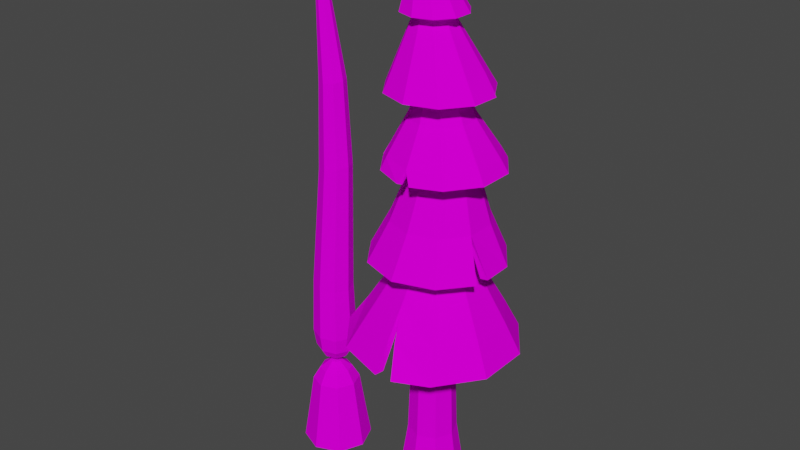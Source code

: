 # Source: Pine1.blend  (saved by Blender 3.2.14; exported with 4.5.12 LTS)
import bpy
from mathutils import Matrix  # noqa: F401  (used for matrix-valued properties, if any)

bpy.ops.wm.read_factory_settings(use_empty=True)
scene = bpy.context.scene
scene.name = 'Scene'

# ---- collections
col_collection = bpy.data.collections.new('Collection'); scene.collection.children.link(col_collection)

# ---- images (referenced by path relative to the original .blend; pixels are not part of the script)
import os
ASSET_DIR = os.environ.get("B2B_ASSET_DIR", "")  # directory of the original .blend (textures are referenced by path, not embedded)
HERE = os.path.dirname(os.path.abspath(__file__))  # packed textures are extracted next to this script under _unpacked/

def load_image(name, relpath, width, height, colorspace="sRGB"):
    """Load a texture the original file referenced (path relative to the .blend, or extracted next to this script)."""
    p = next((c for c in (os.path.join(HERE, relpath), os.path.join(ASSET_DIR, relpath)) if relpath and os.path.exists(c)), "")
    if p:
        img = bpy.data.images.load(p, check_existing=True)
        img.name = name
    else:  # same state as the original file: an image datablock whose file is absent (Cycles renders it pink)
        img = bpy.data.images.new(name, width, height)
        img.source = "FILE"
        img.filepath = "//" + (relpath or name)
    img.colorspace_settings.name = colorspace
    return img
img_colorpallet_png = load_image('ColorPallet.png', 'ColorPallet.png', 1024, 1024, 'sRGB')

# ---- materials (node trees are filled in below, after node groups)
mat_material_001 = bpy.data.materials.new('Material.001')
mat_material_001.use_transparent_shadow = False
mat_material = bpy.data.materials.new('Material')
mat_material.use_transparent_shadow = False
mat_material_002 = bpy.data.materials.new('Material.002')
mat_material_002.use_transparent_shadow = False

# ---- material node trees
mat_material_001.use_nodes = True; mat_material_001.node_tree.nodes.clear()
_N = mat_material_001.node_tree.nodes; _L = mat_material_001.node_tree.links
n0 = _N.new('ShaderNodeBsdfPrincipled'); n0.name = 'Principled BSDF'; n0.location = (10, 300)
n0.distribution = 'GGX'
n0.subsurface_method = 'BURLEY'
n0.inputs[3].default_value = 1.45
n0.inputs[13].default_value = 0.0
n0.inputs[27].default_value = (0.0, 0.0, 0.0, 1.0)
n0.inputs[28].default_value = 1.0
n1 = _N.new('ShaderNodeOutputMaterial'); n1.name = 'Material Output'; n1.location = (300, 300)
n2 = _N.new('ShaderNodeTexImage'); n2.name = 'Image Texture'; n2.location = (-350, 224)
n2.image = img_colorpallet_png
_L.new(n0.outputs[0], n1.inputs[0])
_L.new(n2.outputs[0], n0.inputs[0])
n1.is_active_output = True
mat_material.use_nodes = True; mat_material.node_tree.nodes.clear()
_N = mat_material.node_tree.nodes; _L = mat_material.node_tree.links
n0 = _N.new('ShaderNodeBsdfPrincipled'); n0.name = 'Principled BSDF'; n0.location = (10, 300)
n0.distribution = 'GGX'
n0.subsurface_method = 'BURLEY'
n0.inputs[3].default_value = 1.45
n0.inputs[13].default_value = 0.0
n0.inputs[27].default_value = (0.0, 0.0, 0.0, 1.0)
n0.inputs[28].default_value = 1.0
n1 = _N.new('ShaderNodeOutputMaterial'); n1.name = 'Material Output'; n1.location = (300, 300)
n2 = _N.new('ShaderNodeTexImage'); n2.name = 'Image Texture'; n2.location = (-350, 224)
n2.image = img_colorpallet_png
_L.new(n0.outputs[0], n1.inputs[0])
_L.new(n2.outputs[0], n0.inputs[0])
n1.is_active_output = True
mat_material_002.use_nodes = True; mat_material_002.node_tree.nodes.clear()
_N = mat_material_002.node_tree.nodes; _L = mat_material_002.node_tree.links
n0 = _N.new('ShaderNodeBsdfPrincipled'); n0.name = 'Principled BSDF'; n0.location = (10, 300)
n0.distribution = 'GGX'
n0.subsurface_method = 'BURLEY'
n0.inputs[3].default_value = 1.45
n0.inputs[13].default_value = 0.0
n0.inputs[27].default_value = (0.0, 0.0, 0.0, 1.0)
n0.inputs[28].default_value = 1.0
n1 = _N.new('ShaderNodeOutputMaterial'); n1.name = 'Material Output'; n1.location = (300, 300)
n2 = _N.new('ShaderNodeTexImage'); n2.name = 'Image Texture'; n2.location = (-350, 224)
n2.image = img_colorpallet_png
_L.new(n0.outputs[0], n1.inputs[0])
_L.new(n2.outputs[0], n0.inputs[0])
n1.is_active_output = True

# ---- world
world_world = bpy.data.worlds.new('World'); scene.world = world_world
world_world.use_nodes = True; world_world.node_tree.nodes.clear()
_N = world_world.node_tree.nodes; _L = world_world.node_tree.links
n0 = _N.new('ShaderNodeOutputWorld'); n0.name = 'World Output'; n0.location = (300, 300)
n1 = _N.new('ShaderNodeBackground'); n1.name = 'Background'; n1.location = (10, 300)
n1.inputs[0].default_value = (0.05088, 0.05088, 0.05088, 1.0)
_L.new(n1.outputs[0], n0.inputs[0])
n0.is_active_output = True
world_world.color = (0.05088, 0.05088, 0.05088)
world_world.use_sun_shadow = False
world_world.sun_shadow_jitter_overblur = 0.0

# ---- meshes
me_cylinder = bpy.data.meshes.new('Cylinder')
me_cylinder.from_pydata([(-0.001748, -0.06989, -1.773), (-0.001748, 2.198, -1.428), (1.252, -0.06989, -1.253), (1.008, 2.198, -1.01), (1.771, -0.06989, 5.917e-08), (1.427, 2.198, 2.128e-07), (1.252, -0.06989, 1.253), (1.008, 2.198, 1.01), (-0.001748, -0.06989, 1.773), (-0.001748, 2.198, 1.428), (-1.255, -0.06989, 1.253), (-1.012, 2.198, 1.01), (-1.774, -0.06989, -3.946e-08), (-1.43, 2.198, 1.333e-07), (-1.255, -0.06989, -1.253), (-1.012, 2.198, -1.01), (0.8321, 8.862, -0.8403), (-0.001748, 9.015, -1.188), (1.178, 8.799, 6.765e-07), (0.8321, 8.862, 0.8403), (-0.001748, 9.015, 1.188), (-0.8356, 9.168, 0.8403), (-1.181, 9.231, 6.826e-07), (-0.8356, 9.168, -0.8403), (1.132, 16.76, -0.6782), (0.4577, 16.66, -0.9591), (1.412, 16.8, 1.305e-06), (1.132, 16.76, 0.6782), (0.4577, 16.66, 0.9591), (-0.2169, 16.55, 0.6782), (-0.4964, 16.51, 1.203e-06), (-0.2169, 16.55, -0.6782), (0.9435, 21.76, -0.5443), (0.4021, 21.68, -0.7697), (1.168, 21.79, 1.652e-06), (0.9435, 21.76, 0.5443), (0.4021, 21.68, 0.7697), (-0.1392, 21.6, 0.5443), (-0.3635, 21.56, 1.57e-06), (-0.1392, 21.6, -0.5443), (0.1486, 26.48, -0.2719), (-0.1219, 26.44, -0.3845), (0.2606, 26.5, 1.963e-06), (0.1486, 26.48, 0.2719), (-0.1219, 26.44, 0.3845), (-0.3923, 26.4, 0.2719), (-0.5044, 26.38, 1.922e-06), (-0.3923, 26.4, -0.2719), (-0.6922, 30.37, -0.0826), (-0.7748, 30.37, -0.1168), (-0.658, 30.37, 2.269e-06), (-0.6922, 30.37, 0.08261), (-0.7748, 30.37, 0.1168), (-0.8574, 30.37, 0.08261), (-0.8916, 30.37, 2.263e-06), (-0.8574, 30.37, -0.0826), (-0.03824, 8.385, -4.487), (-2.648, 8.285, -3.66), (-4.302, 8.293, -1.383), (-4.269, 8.275, 1.129), (-2.66, 8.318, 3.638), (0.863, 8.393, 4.555), (2.596, 8.348, 3.644), (4.232, 8.371, 1.386), (4.232, 8.371, -1.369), (2.614, 8.359, -3.606), (0.3189, 14.09, -0.8254), (-0.1711, 14.08, -0.6701), (-0.4764, 14.07, -0.254), (-0.4764, 14.07, 0.263), (-0.1711, 14.08, 0.6792), (0.3189, 14.09, 0.8344), (0.8044, 14.1, 0.6729), (1.102, 14.11, 0.2591), (1.102, 14.11, -0.2501), (0.8044, 14.1, -0.6638), (0.1815, 13.55, -3.448), (-1.856, 13.55, -2.797), (-3.122, 13.55, -1.066), (-3.122, 13.55, 1.08), (-1.856, 13.55, 2.812), (0.1815, 13.55, 3.462), (2.213, 13.55, 2.792), (3.515, 13.55, 0.7053), (3.456, 13.55, -1.048), (2.206, 13.55, -2.779), (0.531, 19.19, -1.052), (-0.09372, 19.17, -0.853), (-0.4822, 19.16, -0.3222), (-0.4822, 19.16, 0.3364), (-0.09372, 19.17, 0.8671), (0.531, 19.19, 1.067), (1.152, 19.22, 0.862), (1.534, 19.23, 0.3332), (1.534, 19.23, -0.319), (1.152, 19.22, -0.8478), (0.542, 18.89, -3.132), (-1.3, 18.89, -2.567), (-2.41, 18.93, -0.9574), (-2.374, 18.95, 1.12), (-1.279, 18.9, 2.542), (0.3931, 18.88, 3.244), (2.387, 18.9, 2.539), (3.534, 18.88, 0.9762), (3.537, 18.88, -0.9672), (2.39, 18.89, -2.534), (0.2231, 23.1, -0.6153), (-0.1682, 23.13, -0.4823), (-0.4066, 23.15, -0.1482), (-0.4059, 23.15, 0.2611), (-0.1668, 23.14, 0.5938), (0.2233, 23.12, 0.7254), (0.6198, 23.09, 0.6028), (0.8696, 23.07, 0.2669), (0.8707, 23.07, -0.1538), (0.6214, 23.08, -0.4918), (0.1864, 22.97, -2.729), (-1.415, 22.97, -2.181), (-2.491, 22.97, -0.6308), (-2.389, 22.97, 0.8333), (-1.409, 22.97, 2.205), (0.1864, 22.97, 2.752), (1.814, 22.97, 2.251), (2.842, 22.97, 0.8678), (2.977, 22.97, -0.7282), (1.793, 22.97, -2.23), (-0.3744, 26.64, -0.7177), (-0.7925, 26.7, -0.5661), (-1.044, 26.74, -0.207), (-1.044, 26.74, 0.2296), (-0.7925, 26.7, 0.5887), (-0.3744, 26.64, 0.7403), (0.06365, 26.58, 0.6163), (0.3468, 26.55, 0.2464), (0.3468, 26.55, -0.2238), (0.06365, 26.58, -0.5937), (-0.2787, 26.84, -1.674), (-1.236, 26.84, -1.31), (-1.793, 26.84, -0.4871), (-1.789, 26.84, 0.4923), (-1.229, 26.84, 1.307), (-0.2792, 26.84, 1.666), (0.7314, 26.84, 1.39), (1.387, 26.84, 0.5425), (1.391, 26.84, -0.539), (0.7381, 26.84, -1.394), (-0.996, 30.38, -0.2034), (-1.142, 30.37, -0.1564), (-1.229, 30.36, -0.03146), (-1.226, 30.36, 0.1177), (-1.137, 30.38, 0.234), (-0.9988, 30.4, 0.2753), (-0.8638, 30.42, 0.2296), (-0.7785, 30.43, 0.1158), (-0.7723, 30.42, -0.02801), (-0.8532, 30.41, -0.1519), (-2.364, 11.72, -0.8143), (-2.367, 11.71, 0.8358), (1.738, 11.73, -2.148), (0.1798, 11.73, -2.66), (1.735, 11.73, 2.163), (2.7, 11.74, 0.8256), (-1.397, 11.71, 2.166), (-1.386, 11.73, -2.154), (2.7, 11.74, -0.8165), (0.1771, 11.72, 2.675), (1.674, 16.01, 1.871), (2.506, 16.02, 0.7152), (-1.898, 15.97, 0.7258), (-1.05, 15.98, 1.885), (0.3143, 16.0, -2.306), (-1.05, 15.98, -1.87), (2.505, 16.03, -0.7), (0.3143, 16.0, 2.32), (-1.898, 15.97, -0.7116), (1.669, 16.02, -1.858), (0.3499, 21.55, -1.406), (-0.4938, 21.58, -1.121), (1.733, 21.53, 0.4872), (1.735, 21.52, -0.4142), (-0.4898, 21.58, 1.193), (0.3468, 21.56, 1.475), (-1.007, 21.59, -0.4033), (1.202, 21.53, -1.14), (1.199, 21.54, 1.209), (-1.005, 21.6, 0.4768), (-1.206, 23.97, 1.736), (0.04767, 23.93, 2.162), (-1.209, 23.97, -1.713), (-1.977, 23.99, -0.643), (2.117, 23.88, -0.6707), (1.313, 23.9, -1.746), (1.324, 23.89, 1.767), (-1.976, 23.99, 0.6607), (0.04767, 23.93, -2.14), (2.127, 23.87, 0.6831), (-1.075, 27.53, -0.8692), (-1.454, 27.59, -0.3162), (0.6968, 27.35, -0.3512), (0.2535, 27.38, -0.9264), (-0.431, 27.47, 1.133), (0.2486, 27.4, 0.9493), (-1.452, 27.6, 0.3468), (-0.4313, 27.45, -1.112), (0.6937, 27.35, 0.38), (-1.071, 27.55, 0.8945), (0.1273, 8.347, 4.506), (-3.416, 10.01, 1.143), (0.09302, 10.09, -3.67), (3.562, 10.13, 1.134), (-2.08, 10.02, 2.975), (-2.063, 9.739, -2.986), (3.562, 10.13, -1.125), (0.3809, 10.08, 3.722), (-3.416, 9.742, -1.126), (2.236, 10.12, -2.957), (2.223, 10.11, 2.983), (0.2327, 10.04, 3.69), (-0.3438, 8.412, -4.581), (-4.323, 8.454, 1.505), (3.487, 13.55, 1.171), (-1.14, 19.57, -2.141), (3.131, 19.54, -0.8428), (0.5054, 19.55, 2.77), (-2.085, 19.59, -0.8294), (2.124, 19.55, -2.222), (2.121, 19.55, 2.243), (-2.078, 19.6, 0.7925), (0.5008, 19.55, -2.746), (3.13, 19.54, 0.8663), (-1.105, 19.57, 2.242), (0.7604, 18.86, 3.073), (-2.349, 18.92, 1.003), (-1.241, 18.96, -2.536), (2.477, 22.97, -0.9329), (-2.378, 22.97, -0.8374), (0.1239, 8.33, -5.001), (-2.94, 8.306, -4.041), (-4.758, 8.306, -1.539), (-4.76, 8.266, 1.132), (-2.94, 8.306, 4.056), (1.084, 8.369, 5.032), (2.942, 8.306, 4.056), (4.76, 8.306, 1.554), (4.76, 8.306, -1.539), (2.942, 8.306, -4.041), (0.3178, 14.57, -1.37), (-0.4917, 14.57, -1.107), (-0.992, 14.57, -0.4182), (-0.992, 14.57, 0.433), (-0.4917, 14.57, 1.122), (0.3178, 14.57, 1.385), (1.127, 14.57, 1.122), (1.628, 14.57, 0.433), (1.628, 14.57, -0.4182), (1.127, 14.57, -1.107), (0.1799, 13.57, -3.885), (-2.108, 13.57, -3.141), (-3.522, 13.57, -1.195), (-3.522, 13.57, 1.21), (-2.108, 13.57, 3.156), (0.1799, 13.57, 3.899), (2.468, 13.57, 3.156), (3.97, 13.61, 0.6823), (3.881, 13.57, -1.195), (2.468, 13.57, -3.141), (0.5375, 19.46, -1.549), (-0.3772, 19.46, -1.252), (-0.9425, 19.46, -0.4735), (-0.9425, 19.46, 0.4883), (-0.3772, 19.46, 1.266), (0.5375, 19.46, 1.564), (1.452, 19.46, 1.266), (2.017, 19.46, 0.4883), (2.017, 19.46, -0.4735), (1.452, 19.46, -1.252), (0.5375, 18.97, -3.407), (-1.351, 18.97, -2.853), (-2.71, 18.97, -1.048), (-2.71, 18.97, 1.063), (-1.47, 18.97, 2.77), (0.2318, 18.97, 3.491), (2.545, 18.97, 2.77), (3.785, 18.97, 1.063), (3.785, 18.97, -1.048), (2.545, 18.97, -2.755), (0.22, 23.31, -1.027), (-0.4179, 23.31, -0.8195), (-0.8122, 23.31, -0.2769), (-0.8122, 23.31, 0.3939), (-0.4179, 23.31, 0.9365), (0.22, 23.31, 1.144), (0.8579, 23.31, 0.9365), (1.252, 23.31, 0.3939), (1.252, 23.31, -0.2769), (0.8579, 23.31, -0.8195), (0.1799, 22.97, -2.976), (-1.574, 22.97, -2.406), (-2.735, 22.97, -0.6694), (-2.657, 22.97, 0.9293), (-1.574, 22.97, 2.421), (0.1799, 22.97, 2.991), (1.933, 22.97, 2.421), (3.017, 22.97, 0.9293), (3.087, 22.97, -0.6928), (1.933, 22.97, -2.406), (-0.3565, 26.9, -0.9294), (-0.9072, 26.9, -0.7505), (-1.248, 26.9, -0.2821), (-1.248, 26.9, 0.2969), (-0.9072, 26.9, 0.7653), (-0.3565, 26.9, 0.9443), (0.1941, 26.9, 0.7653), (0.5345, 26.9, 0.2969), (0.5345, 26.9, -0.2821), (0.1941, 26.9, -0.7505), (-0.251, 26.9, -1.824), (-1.324, 26.9, -1.476), (-1.987, 26.9, -0.5634), (-1.987, 26.9, 0.5644), (-1.324, 26.9, 1.477), (-0.251, 26.9, 1.825), (0.8216, 26.9, 1.477), (1.484, 26.9, 0.5644), (1.484, 26.9, -0.5634), (0.8216, 26.9, -1.476), (-1.015, 30.49, -0.3401), (-1.253, 30.48, -0.2678), (-1.403, 30.47, -0.06911), (-1.407, 30.46, 0.1801), (-1.265, 30.47, 0.3847), (-1.03, 30.49, 0.4664), (-0.7923, 30.5, 0.3941), (-0.6423, 30.51, 0.1954), (-0.6375, 30.52, -0.05382), (-0.7797, 30.51, -0.2584), (-1.033, 30.93, -0.101), (-1.111, 30.93, -0.07724), (-1.161, 30.92, -0.01195), (-1.162, 30.92, 0.06994), (-1.116, 30.92, 0.1371), (-1.038, 30.93, 0.164), (-0.9602, 30.93, 0.1402), (-0.9109, 30.94, 0.07496), (-0.9094, 30.94, -0.006932), (-0.9561, 30.94, -0.07414), (-2.731, 11.69, -0.9356), (-2.731, 11.69, 0.9504), (1.965, 11.69, -2.461), (0.1716, 11.69, -3.044), (1.965, 11.69, 2.476), (3.074, 11.69, 0.9504), (-1.622, 11.69, 2.476), (-1.622, 11.69, -2.461), (3.074, 11.69, -0.9356), (0.1716, 11.69, 3.059), (1.95, 15.92, 2.255), (2.959, 15.92, 0.866), (-2.326, 15.92, 0.866), (-1.316, 15.92, 2.255), (0.3167, 15.92, -2.771), (-1.316, 15.92, -2.24), (2.959, 15.92, -0.8512), (0.3167, 15.92, 2.786), (-2.326, 15.92, -0.8512), (1.95, 15.92, -2.24), (0.3439, 21.61, -1.789), (-0.7304, 21.61, -1.44), (2.082, 21.61, 0.6034), (2.082, 21.61, -0.5262), (-0.7304, 21.61, 1.517), (0.3439, 21.61, 1.866), (-1.394, 21.61, -0.5262), (1.418, 21.61, -1.44), (1.418, 21.61, 1.517), (-1.394, 21.61, 0.6034), (-1.398, 24.01, 1.984), (0.03842, 24.01, 2.451), (-1.398, 24.01, -1.97), (-2.286, 24.01, -0.7477), (2.363, 24.01, -0.7477), (1.475, 24.01, -1.97), (1.475, 24.01, 1.984), (-2.286, 24.01, 0.7626), (0.03842, 24.01, -2.436), (2.363, 24.01, 0.7626), (-1.279, 27.72, -1.161), (-1.807, 27.71, -0.4354), (0.9536, 27.72, -0.4322), (0.4271, 27.72, -1.159), (-0.429, 27.72, 1.467), (0.4245, 27.72, 1.19), (-1.808, 27.71, 0.4619), (-0.4257, 27.72, -1.437), (0.9526, 27.72, 0.4651), (-1.282, 27.72, 1.188), (0.001073, 8.306, 5.012), (-3.744, 10.01, 1.252), (0.08633, 10.07, -4.02), (3.917, 10.07, 1.252), (-2.281, 10.01, 3.266), (-2.281, 9.734, -3.251), (3.917, 10.07, -1.237), (0.5461, 10.06, 4.045), (-3.744, 9.734, -1.237), (2.454, 10.07, -3.251), (2.454, 10.07, 3.266), (0.08633, 10.01, 4.035), (-0.507, 8.431, -5.041), (-4.72, 8.455, 1.798), (3.837, 13.57, 1.457), (-1.34, 19.64, -2.382), (3.393, 19.64, -0.9285), (0.4884, 19.64, 3.07), (-2.4, 19.64, -0.9232), (2.284, 19.64, -2.456), (2.284, 19.64, 2.486), (-2.4, 19.64, 0.8806), (0.4884, 19.64, -3.039), (3.393, 19.64, 0.9591), (-1.307, 19.64, 2.486), (0.8813, 18.91, 3.352), (-2.595, 18.95, 1.227), (-1.541, 19.0, -2.67), (2.742, 22.97, -1.082), (-2.626, 22.98, -0.9603), (-0.001748, -2.097, -2.095), (1.479, -2.097, -1.481), (2.093, -2.097, -7.971e-08), (1.479, -2.097, 1.481), (-0.001748, -2.097, 2.095), (-1.483, -2.097, 1.481), (-2.097, -2.097, -1.963e-07), (-1.483, -2.097, -1.481), (0.9202, 5.53, -0.9252), (1.302, 5.499, 4.447e-07), (-0.001748, 5.607, 1.308), (-0.9237, 5.683, 0.9252), (-0.9237, 5.683, -0.9252), (-0.001748, 5.607, -1.308), (0.9202, 5.53, 0.9252), (-1.306, 5.715, 4.08e-07)], [], [(0, 1, 3, 2), (2, 3, 5, 4), (4, 5, 7, 6), (6, 7, 9, 8), (8, 9, 11, 10), (10, 11, 13, 12), (435, 434, 16, 18), (12, 13, 15, 14), (14, 15, 1, 0), (12, 14, 433, 432), (20, 19, 27, 28), (437, 436, 20, 21), (439, 438, 23, 17), (434, 439, 17, 16), (440, 435, 18, 19), (441, 437, 21, 22), (436, 440, 19, 20), (438, 441, 22, 23), (25, 31, 39, 33), (18, 16, 24, 26), (23, 22, 30, 31), (21, 20, 28, 29), (19, 18, 26, 27), (16, 17, 25, 24), (17, 23, 31, 25), (22, 21, 29, 30), (37, 36, 44, 45), (30, 29, 37, 38), (28, 27, 35, 36), (26, 24, 32, 34), (31, 30, 38, 39), (29, 28, 36, 37), (27, 26, 34, 35), (24, 25, 33, 32), (47, 46, 54, 55), (35, 34, 42, 43), (32, 33, 41, 40), (33, 39, 47, 41), (38, 37, 45, 46), (36, 35, 43, 44), (34, 32, 40, 42), (39, 38, 46, 47), (48, 49, 55, 54, 53, 52, 51, 50), (45, 44, 52, 53), (43, 42, 50, 51), (40, 41, 49, 48), (41, 47, 55, 49), (46, 45, 53, 54), (44, 43, 51, 52), (42, 40, 48, 50), (157, 156, 68, 69), (159, 158, 75, 66), (161, 160, 72, 73), (162, 157, 69, 70), (163, 159, 66, 67), (164, 161, 73, 74), (165, 162, 70, 71), (156, 163, 67, 68), (158, 164, 74, 75), (160, 165, 71, 72), (167, 166, 92, 93), (169, 168, 89, 90), (171, 170, 86, 87), (172, 167, 93, 94), (173, 169, 90, 91), (174, 171, 87, 88), (175, 172, 94, 95), (166, 173, 91, 92), (168, 174, 88, 89), (170, 175, 95, 86), (177, 176, 106, 107), (179, 178, 113, 114), (181, 180, 110, 111), (182, 177, 107, 108), (183, 179, 114, 115), (184, 181, 111, 112), (185, 182, 108, 109), (176, 183, 115, 106), (178, 184, 112, 113), (180, 185, 109, 110), (187, 186, 130, 131), (189, 188, 127, 128), (191, 190, 134, 135), (192, 187, 131, 132), (193, 189, 128, 129), (194, 191, 135, 126), (195, 192, 132, 133), (186, 193, 129, 130), (188, 194, 126, 127), (190, 195, 133, 134), (197, 196, 147, 148), (199, 198, 154, 155), (201, 200, 151, 152), (202, 197, 148, 149), (203, 199, 155, 146), (204, 201, 152, 153), (205, 202, 149, 150), (196, 203, 146, 147), (198, 204, 153, 154), (200, 205, 150, 151), (216, 213, 165, 160), (215, 212, 164, 158), (214, 211, 163, 156), (217, 210, 162, 165), (212, 209, 161, 164), (211, 208, 159, 163), (210, 207, 157, 162), (209, 216, 160, 161), (208, 215, 158, 159), (207, 214, 156, 157), (76, 85, 175, 170), (79, 78, 174, 168), (82, 81, 173, 166), (85, 84, 172, 175), (78, 77, 171, 174), (81, 80, 169, 173), (84, 83, 167, 172), (77, 76, 170, 171), (80, 79, 168, 169), (220, 82, 166, 167), (230, 227, 185, 180), (229, 226, 184, 178), (228, 225, 183, 176), (227, 224, 182, 185), (226, 223, 181, 184), (225, 222, 179, 183), (224, 221, 177, 182), (223, 230, 180, 181), (222, 229, 178, 179), (221, 228, 176, 177), (124, 123, 195, 190), (117, 116, 194, 188), (120, 119, 193, 186), (123, 122, 192, 195), (116, 125, 191, 194), (119, 118, 189, 193), (122, 121, 187, 192), (125, 234, 190, 191), (235, 117, 188, 189), (121, 120, 186, 187), (141, 140, 205, 200), (144, 143, 204, 198), (137, 136, 203, 196), (140, 139, 202, 205), (143, 142, 201, 204), (136, 145, 199, 203), (139, 138, 197, 202), (142, 141, 200, 201), (145, 144, 198, 199), (138, 137, 196, 197), (59, 58, 214, 207), (56, 65, 215, 208), (63, 62, 216, 209), (60, 219, 207, 210), (57, 218, 208, 211), (64, 63, 209, 212), (206, 60, 210, 217), (58, 57, 211, 214), (65, 64, 212, 215), (62, 61, 213, 216), (97, 96, 228, 221), (104, 103, 229, 222), (101, 100, 230, 223), (98, 233, 221, 224), (105, 104, 222, 225), (102, 231, 223, 226), (99, 98, 224, 227), (96, 105, 225, 228), (103, 102, 226, 229), (100, 232, 227, 230), (347, 249, 248, 346), (349, 246, 255, 348), (351, 253, 252, 350), (352, 250, 249, 347), (353, 247, 246, 349), (354, 254, 253, 351), (355, 251, 250, 352), (346, 248, 247, 353), (348, 255, 254, 354), (350, 252, 251, 355), (357, 273, 272, 356), (359, 270, 269, 358), (361, 267, 266, 360), (362, 274, 273, 357), (363, 271, 270, 359), (364, 268, 267, 361), (365, 275, 274, 362), (356, 272, 271, 363), (358, 269, 268, 364), (360, 266, 275, 365), (367, 287, 286, 366), (369, 294, 293, 368), (371, 291, 290, 370), (372, 288, 287, 367), (373, 295, 294, 369), (374, 292, 291, 371), (375, 289, 288, 372), (366, 286, 295, 373), (368, 293, 292, 374), (370, 290, 289, 375), (377, 311, 310, 376), (379, 308, 307, 378), (381, 315, 314, 380), (382, 312, 311, 377), (383, 309, 308, 379), (384, 306, 315, 381), (385, 313, 312, 382), (376, 310, 309, 383), (378, 307, 306, 384), (380, 314, 313, 385), (387, 328, 327, 386), (389, 335, 334, 388), (391, 332, 331, 390), (392, 329, 328, 387), (393, 326, 335, 389), (394, 333, 332, 391), (395, 330, 329, 392), (386, 327, 326, 393), (388, 334, 333, 394), (390, 331, 330, 395), (335, 345, 344, 334), (332, 342, 341, 331), (329, 339, 338, 328), (326, 336, 345, 335), (333, 343, 342, 332), (330, 340, 339, 329), (327, 337, 336, 326), (334, 344, 343, 333), (331, 341, 340, 330), (328, 338, 337, 327), (337, 338, 339, 340, 341, 342, 343, 344, 345, 336), (406, 350, 355, 403), (405, 348, 354, 402), (404, 346, 353, 401), (407, 355, 352, 400), (402, 354, 351, 399), (401, 353, 349, 398), (400, 352, 347, 397), (399, 351, 350, 406), (398, 349, 348, 405), (397, 347, 346, 404), (256, 360, 365, 265), (259, 358, 364, 258), (262, 356, 363, 261), (265, 365, 362, 264), (258, 364, 361, 257), (261, 363, 359, 260), (264, 362, 357, 263), (257, 361, 360, 256), (260, 359, 358, 259), (410, 357, 356, 262), (420, 370, 375, 417), (419, 368, 374, 416), (418, 366, 373, 415), (417, 375, 372, 414), (416, 374, 371, 413), (415, 373, 369, 412), (414, 372, 367, 411), (413, 371, 370, 420), (412, 369, 368, 419), (411, 367, 366, 418), (304, 380, 385, 303), (297, 378, 384, 296), (300, 376, 383, 299), (303, 385, 382, 302), (296, 384, 381, 305), (299, 383, 379, 298), (302, 382, 377, 301), (305, 381, 380, 424), (425, 379, 378, 297), (301, 377, 376, 300), (321, 390, 395, 320), (324, 388, 394, 323), (317, 386, 393, 316), (320, 395, 392, 319), (323, 394, 391, 322), (316, 393, 389, 325), (319, 392, 387, 318), (322, 391, 390, 321), (325, 389, 388, 324), (318, 387, 386, 317), (239, 397, 404, 238), (236, 398, 405, 245), (243, 399, 406, 242), (240, 400, 397, 409), (237, 401, 398, 408), (244, 402, 399, 243), (396, 407, 400, 240), (238, 404, 401, 237), (245, 405, 402, 244), (242, 406, 403, 241), (277, 411, 418, 276), (284, 412, 419, 283), (281, 413, 420, 280), (278, 414, 411, 423), (285, 415, 412, 284), (282, 416, 413, 421), (279, 417, 414, 278), (276, 418, 415, 285), (283, 419, 416, 282), (280, 420, 417, 422), (218, 57, 237, 408), (57, 58, 238, 237), (58, 59, 239, 238), (219, 60, 240, 409), (60, 206, 396, 240), (61, 62, 242, 241), (62, 63, 243, 242), (63, 64, 244, 243), (64, 65, 245, 244), (65, 56, 236, 245), (247, 248, 249, 250, 251, 252, 253, 254, 255, 246), (67, 66, 75, 74, 73, 72, 71, 70, 69, 68), (59, 207, 397, 239), (56, 208, 398, 236), (213, 61, 241, 403), (76, 77, 257, 256), (77, 78, 258, 257), (78, 79, 259, 258), (79, 80, 260, 259), (80, 81, 261, 260), (81, 82, 262, 261), (82, 220, 410, 262), (83, 84, 264, 263), (84, 85, 265, 264), (85, 76, 256, 265), (167, 83, 263, 357), (96, 97, 277, 276), (233, 98, 278, 423), (98, 99, 279, 278), (232, 100, 280, 422), (100, 101, 281, 280), (231, 102, 282, 421), (102, 103, 283, 282), (103, 104, 284, 283), (104, 105, 285, 284), (105, 96, 276, 285), (287, 288, 289, 290, 291, 292, 293, 294, 295, 286), (107, 106, 115, 114, 113, 112, 111, 110, 109, 108), (97, 221, 411, 277), (101, 223, 413, 281), (99, 227, 417, 279), (116, 117, 297, 296), (117, 235, 425, 297), (118, 119, 299, 298), (119, 120, 300, 299), (120, 121, 301, 300), (121, 122, 302, 301), (122, 123, 303, 302), (123, 124, 304, 303), (234, 125, 305, 424), (125, 116, 296, 305), (189, 118, 298, 379), (136, 137, 317, 316), (137, 138, 318, 317), (138, 139, 319, 318), (139, 140, 320, 319), (140, 141, 321, 320), (141, 142, 322, 321), (142, 143, 323, 322), (143, 144, 324, 323), (144, 145, 325, 324), (145, 136, 316, 325), (124, 190, 380, 304), (206, 217, 407, 396), (165, 213, 403, 355), (217, 165, 355, 407), (208, 218, 408, 398), (207, 219, 409, 397), (220, 167, 357, 410), (223, 231, 421, 413), (227, 232, 422, 417), (221, 233, 423, 411), (190, 234, 424, 380), (235, 189, 379, 425), (426, 427, 428, 429, 430, 431, 432, 433), (2, 4, 428, 427), (8, 10, 431, 430), (14, 0, 426, 433), (0, 2, 427, 426), (4, 6, 429, 428), (10, 12, 432, 431), (6, 8, 430, 429), (147, 148, 149, 150, 151, 152, 153, 154, 155, 146), (127, 126, 135, 134, 133, 132, 131, 130, 129, 128), (307, 308, 309, 310, 311, 312, 313, 314, 315, 306), (87, 86, 95, 94, 93, 92, 91, 90, 89, 88), (267, 268, 269, 270, 271, 272, 273, 274, 275, 266), (15, 13, 441, 438), (9, 7, 440, 436), (13, 11, 437, 441), (7, 5, 435, 440), (3, 1, 439, 434), (1, 15, 438, 439), (11, 9, 436, 437), (5, 3, 434, 435)])
me_cylinder.polygons.foreach_set('material_index', [0, 0, 0, 0, 0, 0, 0, 0, 0, 0, 0, 0, 0, 0, 0, 0, 0, 0, 0, 0, 0, 0, 0, 0, 0, 0, 0, 0, 0, 0, 0, 0, 0, 0, 0, 0, 0, 0, 0, 0, 0, 0, 0, 0, 0, 0, 0, 0, 0, 0, 1, 1, 1, 1, 1, 1, 1, 1, 1, 1, 2, 2, 2, 2, 2, 2, 2, 2, 2, 2, 1, 1, 1, 1, 1, 1, 1, 1, 1, 1, 2, 2, 2, 2, 2, 2, 2, 2, 2, 2, 1, 1, 1, 1, 1, 1, 1, 1, 1, 1, 1, 1, 1, 1, 1, 1, 1, 1, 1, 1, 2, 2, 2, 2, 2, 2, 2, 2, 2, 2, 1, 1, 1, 1, 1, 1, 1, 1, 1, 1, 2, 2, 2, 2, 2, 2, 2, 2, 2, 2, 1, 1, 1, 1, 1, 1, 1, 1, 1, 1, 1, 1, 1, 1, 1, 1, 1, 1, 1, 1, 1, 1, 1, 1, 1, 1, 1, 1, 1, 1, 1, 1, 1, 1, 1, 1, 1, 1, 1, 1, 2, 2, 2, 2, 2, 2, 2, 2, 2, 2, 1, 1, 1, 1, 1, 1, 1, 1, 1, 1, 2, 2, 2, 2, 2, 2, 2, 2, 2, 2, 1, 1, 1, 1, 1, 1, 1, 1, 1, 1, 1, 1, 1, 1, 1, 1, 1, 1, 1, 1, 1, 1, 1, 1, 1, 1, 1, 1, 1, 1, 1, 2, 2, 2, 2, 2, 2, 2, 2, 2, 2, 1, 1, 1, 1, 1, 1, 1, 1, 1, 1, 2, 2, 2, 2, 2, 2, 2, 2, 2, 2, 1, 1, 1, 1, 1, 1, 1, 1, 1, 1, 1, 1, 1, 1, 1, 1, 1, 1, 1, 1, 1, 1, 1, 1, 1, 1, 1, 1, 1, 1, 1, 1, 1, 1, 1, 1, 1, 1, 1, 1, 1, 1, 1, 1, 1, 2, 2, 2, 2, 2, 2, 2, 2, 2, 2, 2, 1, 1, 1, 1, 1, 1, 1, 1, 1, 1, 1, 1, 1, 1, 1, 2, 2, 2, 2, 2, 2, 2, 2, 2, 2, 2, 1, 1, 1, 1, 1, 1, 1, 1, 1, 1, 2, 1, 1, 1, 1, 1, 2, 1, 1, 1, 2, 2, 0, 0, 0, 0, 0, 0, 0, 0, 0, 2, 2, 2, 2, 0, 0, 0, 0, 0, 0, 0, 0])
_uv = me_cylinder.uv_layers.new(name='UVMap')
_uv.uv.foreach_set('vector', [0.8145, 0.4347, 0.8145, 0.4347, 0.8145, 0.4347, 0.8145, 0.4347, 0.8145, 0.4347, 0.8145, 0.4347, 0.8145, 0.4347, 0.8145, 0.4347, 0.8145, 0.4347, 0.8145, 0.4347, 0.8145, 0.4347, 0.8145, 0.4347, 0.8145, 0.4347, 0.8145, 0.4347, 0.8145, 0.4347, 0.8145, 0.4347, 0.8145, 0.4347, 0.8145, 0.4347, 0.8145, 0.4347, 0.8145, 0.4347, 0.8145, 0.4347, 0.8145, 0.4347, 0.8145, 0.4347, 0.8145, 0.4347, 0.8145, 0.4347, 0.8145, 0.4347, 0.8145, 0.4347, 0.8145, 0.4347, 0.8145, 0.4347, 0.8145, 0.4347, 0.8145, 0.4347, 0.8145, 0.4347, 0.8145, 0.4347, 0.8145, 0.4347, 0.8145, 0.4347, 0.8145, 0.4347, 0.8145, 0.4347, 0.8145, 0.4347, 0.8145, 0.4347, 0.8145, 0.4347, 0.8145, 0.4347, 0.8145, 0.4347, 0.8145, 0.4347, 0.8145, 0.4347, 0.8145, 0.4347, 0.8145, 0.4347, 0.8145, 0.4347, 0.8145, 0.4347, 0.8145, 0.4347, 0.8145, 0.4347, 0.8145, 0.4347, 0.8145, 0.4347, 0.8145, 0.4347, 0.8145, 0.4347, 0.8145, 0.4347, 0.8145, 0.4347, 0.8145, 0.4347, 0.8145, 0.4347, 0.8145, 0.4347, 0.8145, 0.4347, 0.8145, 0.4347, 0.8145, 0.4347, 0.8145, 0.4347, 0.8145, 0.4347, 0.8145, 0.4347, 0.8145, 0.4347, 0.8145, 0.4347, 0.8145, 0.4347, 0.8145, 0.4347, 0.8145, 0.4347, 0.8145, 0.4347, 0.8145, 0.4347, 0.8145, 0.4347, 0.8145, 0.4347, 0.8145, 0.4347, 0.8145, 0.4347, 0.8145, 0.4347, 0.8145, 0.4347, 0.8145, 0.4347, 0.8145, 0.4347, 0.8145, 0.4347, 0.8145, 0.4347, 0.8145, 0.4347, 0.8145, 0.4347, 0.8145, 0.4347, 0.8145, 0.4347, 0.8145, 0.4347, 0.8145, 0.4347, 0.8145, 0.4347, 0.8145, 0.4347, 0.8145, 0.4347, 0.8145, 0.4347, 0.8145, 0.4347, 0.8145, 0.4347, 0.8145, 0.4347, 0.8145, 0.4347, 0.8145, 0.4347, 0.8145, 0.4347, 0.8145, 0.4347, 0.8145, 0.4347, 0.8145, 0.4347, 0.8145, 0.4347, 0.8145, 0.4347, 0.8145, 0.4347, 0.8145, 0.4347, 0.8145, 0.4347, 0.8145, 0.4347, 0.8145, 0.4347, 0.8145, 0.4347, 0.8145, 0.4347, 0.8145, 0.4347, 0.8145, 0.4347, 0.8145, 0.4347, 0.8145, 0.4347, 0.8145, 0.4347, 0.8145, 0.4347, 0.8145, 0.4347, 0.8145, 0.4347, 0.8145, 0.4347, 0.8145, 0.4347, 0.8145, 0.4347, 0.8145, 0.4347, 0.8145, 0.4347, 0.8145, 0.4347, 0.8145, 0.4347, 0.8145, 0.4347, 0.8145, 0.4347, 0.8145, 0.4347, 0.8145, 0.4347, 0.8145, 0.4347, 0.8145, 0.4347, 0.8145, 0.4347, 0.8145, 0.4347, 0.8145, 0.4347, 0.8145, 0.4347, 0.8145, 0.4347, 0.8145, 0.4347, 0.8145, 0.4347, 0.8145, 0.4347, 0.8145, 0.4347, 0.8145, 0.4347, 0.8145, 0.4347, 0.8145, 0.4347, 0.8145, 0.4347, 0.8145, 0.4347, 0.8145, 0.4347, 0.8145, 0.4347, 0.8145, 0.4347, 0.8145, 0.4347, 0.8145, 0.4347, 0.8145, 0.4347, 0.8145, 0.4347, 0.8145, 0.4347, 0.8145, 0.4347, 0.8145, 0.4347, 0.8145, 0.4347, 0.8145, 0.4347, 0.8145, 0.4347, 0.8145, 0.4347, 0.8145, 0.4347, 0.8145, 0.4347, 0.8145, 0.4347, 0.8145, 0.4347, 0.8145, 0.4347, 0.8145, 0.4347, 0.8145, 0.4347, 0.8145, 0.4347, 0.8145, 0.4347, 0.8145, 0.4347, 0.8145, 0.4347, 0.8145, 0.4347, 0.8145, 0.4347, 0.8145, 0.4347, 0.8145, 0.4347, 0.8145, 0.4347, 0.8145, 0.4347, 0.8145, 0.4347, 0.8145, 0.4347, 0.8145, 0.4347, 0.8145, 0.4347, 0.8145, 0.4347, 0.8145, 0.4347, 0.8145, 0.4347, 0.8145, 0.4347, 0.8145, 0.4347, 0.8145, 0.4347, 0.8145, 0.4347, 0.8145, 0.4347, 0.8145, 0.4347, 0.8145, 0.4347, 0.8145, 0.4347, 0.8145, 0.4347, 0.8145, 0.4347, 0.8145, 0.4347, 0.8145, 0.4347, 0.8145, 0.4347, 0.8145, 0.4347, 0.8145, 0.4347, 0.8145, 0.4347, 0.8145, 0.4347, 0.8145, 0.4347, 0.8145, 0.4347, 0.8145, 0.4347, 0.8145, 0.4347, 0.9355, 0.8015, 0.9355, 0.8015, 0.9355, 0.8015, 0.9355, 0.8015, 0.9355, 0.8015, 0.9355, 0.8015, 0.9355, 0.8015, 0.9355, 0.8015, 0.9355, 0.8015, 0.9355, 0.8015, 0.9355, 0.8015, 0.9355, 0.8015, 0.9355, 0.8015, 0.9355, 0.8015, 0.9355, 0.8015, 0.9355, 0.8015, 0.9355, 0.8015, 0.9355, 0.8015, 0.9355, 0.8015, 0.9355, 0.8015, 0.9355, 0.8015, 0.9355, 0.8015, 0.9355, 0.8015, 0.9355, 0.8015, 0.9355, 0.8015, 0.9355, 0.8015, 0.9355, 0.8015, 0.9355, 0.8015, 0.9355, 0.8015, 0.9355, 0.8015, 0.9355, 0.8015, 0.9355, 0.8015, 0.9355, 0.8015, 0.9355, 0.8015, 0.9355, 0.8015, 0.9355, 0.8015, 0.9355, 0.8015, 0.9355, 0.8015, 0.9355, 0.8015, 0.9355, 0.8015, 0.9258, 0.789, 0.9258, 0.789, 0.9258, 0.789, 0.9258, 0.789, 0.9258, 0.789, 0.9258, 0.789, 0.9258, 0.789, 0.9258, 0.789, 0.9258, 0.789, 0.9258, 0.789, 0.9258, 0.789, 0.9258, 0.789, 0.9258, 0.789, 0.9258, 0.789, 0.9258, 0.789, 0.9258, 0.789, 0.9258, 0.789, 0.9258, 0.789, 0.9258, 0.789, 0.9258, 0.789, 0.9258, 0.789, 0.9258, 0.789, 0.9258, 0.789, 0.9258, 0.789, 0.9258, 0.789, 0.9258, 0.789, 0.9258, 0.789, 0.9258, 0.789, 0.9258, 0.789, 0.9258, 0.789, 0.9258, 0.789, 0.9258, 0.789, 0.9258, 0.789, 0.9258, 0.789, 0.9258, 0.789, 0.9258, 0.789, 0.9258, 0.789, 0.9258, 0.789, 0.9258, 0.789, 0.9258, 0.789, 0.9355, 0.8015, 0.9355, 0.8015, 0.9355, 0.8015, 0.9355, 0.8015, 0.9355, 0.8015, 0.9355, 0.8015, 0.9355, 0.8015, 0.9355, 0.8015, 0.9355, 0.8015, 0.9355, 0.8015, 0.9355, 0.8015, 0.9355, 0.8015, 0.9355, 0.8015, 0.9355, 0.8015, 0.9355, 0.8015, 0.9355, 0.8015, 0.9355, 0.8015, 0.9355, 0.8015, 0.9355, 0.8015, 0.9355, 0.8015, 0.9355, 0.8015, 0.9355, 0.8015, 0.9355, 0.8015, 0.9355, 0.8015, 0.9355, 0.8015, 0.9355, 0.8015, 0.9355, 0.8015, 0.9355, 0.8015, 0.9355, 0.8015, 0.9355, 0.8015, 0.9355, 0.8015, 0.9355, 0.8015, 0.9355, 0.8015, 0.9355, 0.8015, 0.9355, 0.8015, 0.9355, 0.8015, 0.9355, 0.8015, 0.9355, 0.8015, 0.9355, 0.8015, 0.9355, 0.8015, 0.9395, 0.789, 0.9395, 0.789, 0.9395, 0.789, 0.9395, 0.789, 0.9395, 0.789, 0.9395, 0.789, 0.9395, 0.789, 0.9395, 0.789, 0.9395, 0.789, 0.9395, 0.789, 0.9395, 0.789, 0.9395, 0.789, 0.9395, 0.789, 0.9395, 0.789, 0.9395, 0.789, 0.9395, 0.789, 0.9395, 0.789, 0.9395, 0.789, 0.9395, 0.789, 0.9395, 0.789, 0.9395, 0.789, 0.9395, 0.789, 0.9395, 0.789, 0.9395, 0.789, 0.9395, 0.789, 0.9395, 0.789, 0.9395, 0.789, 0.9395, 0.789, 0.9395, 0.789, 0.9395, 0.789, 0.9395, 0.789, 0.9395, 0.789, 0.9395, 0.789, 0.9395, 0.789, 0.9395, 0.789, 0.9395, 0.789, 0.9395, 0.789, 0.9395, 0.789, 0.9395, 0.789, 0.9395, 0.789, 0.9434, 0.8015, 0.9434, 0.8015, 0.9434, 0.8015, 0.9434, 0.8015, 0.9434, 0.8015, 0.9434, 0.8015, 0.9434, 0.8015, 0.9434, 0.8015, 0.9434, 0.8015, 0.9434, 0.8015, 0.9434, 0.8015, 0.9434, 0.8015, 0.9434, 0.8015, 0.9434, 0.8015, 0.9434, 0.8015, 0.9434, 0.8015, 0.9434, 0.8015, 0.9434, 0.8015, 0.9434, 0.8015, 0.9434, 0.8015, 0.9434, 0.8015, 0.9434, 0.8015, 0.9434, 0.8015, 0.9434, 0.8015, 0.9434, 0.8015, 0.9434, 0.8015, 0.9434, 0.8015, 0.9434, 0.8015, 0.9434, 0.8015, 0.9434, 0.8015, 0.9434, 0.8015, 0.9434, 0.8015, 0.9434, 0.8015, 0.9434, 0.8015, 0.9434, 0.8015, 0.9434, 0.8015, 0.9434, 0.8015, 0.9434, 0.8015, 0.9434, 0.8015, 0.9434, 0.8015, 0.9355, 0.8015, 0.9355, 0.8015, 0.9355, 0.8015, 0.9355, 0.8015, 0.9355, 0.8015, 0.9355, 0.8015, 0.9355, 0.8015, 0.9355, 0.8015, 0.9355, 0.8015, 0.9355, 0.8015, 0.9355, 0.8015, 0.9355, 0.8015, 0.9355, 0.8015, 0.9355, 0.8015, 0.9355, 0.8015, 0.9355, 0.8015, 0.9355, 0.8015, 0.9355, 0.8015, 0.9355, 0.8015, 0.9355, 0.8015, 0.9355, 0.8015, 0.9355, 0.8015, 0.9355, 0.8015, 0.9355, 0.8015, 0.9355, 0.8015, 0.9355, 0.8015, 0.9355, 0.8015, 0.9355, 0.8015, 0.9355, 0.8015, 0.9355, 0.8015, 0.9355, 0.8015, 0.9355, 0.8015, 0.9355, 0.8015, 0.9355, 0.8015, 0.9355, 0.8015, 0.9355, 0.8015, 0.9355, 0.8015, 0.9355, 0.8015, 0.9355, 0.8015, 0.9355, 0.8015, 0.9258, 0.789, 0.9258, 0.789, 0.9258, 0.789, 0.9258, 0.789, 0.9258, 0.789, 0.9258, 0.789, 0.9258, 0.789, 0.9258, 0.789, 0.9258, 0.789, 0.9258, 0.789, 0.9258, 0.789, 0.9258, 0.789, 0.9258, 0.789, 0.9258, 0.789, 0.9258, 0.789, 0.9258, 0.789, 0.9258, 0.789, 0.9258, 0.789, 0.9258, 0.789, 0.9258, 0.789, 0.9258, 0.789, 0.9258, 0.789, 0.9258, 0.789, 0.9258, 0.789, 0.9258, 0.789, 0.9258, 0.789, 0.9258, 0.789, 0.9258, 0.789, 0.9258, 0.789, 0.9258, 0.789, 0.9258, 0.789, 0.9258, 0.789, 0.9258, 0.789, 0.9258, 0.789, 0.9258, 0.789, 0.9258, 0.789, 0.9258, 0.789, 0.9258, 0.789, 0.9258, 0.789, 0.9258, 0.789, 0.9355, 0.8015, 0.9355, 0.8015, 0.9355, 0.8015, 0.9355, 0.8015, 0.9355, 0.8015, 0.9355, 0.8015, 0.9355, 0.8015, 0.9355, 0.8015, 0.9355, 0.8015, 0.9355, 0.8015, 0.9355, 0.8015, 0.9355, 0.8015, 0.9355, 0.8015, 0.9355, 0.8015, 0.9355, 0.8015, 0.9355, 0.8015, 0.9355, 0.8015, 0.9355, 0.8015, 0.9355, 0.8015, 0.9355, 0.8015, 0.9355, 0.8015, 0.9355, 0.8015, 0.9355, 0.8015, 0.9355, 0.8015, 0.9355, 0.8015, 0.9355, 0.8015, 0.9355, 0.8015, 0.9355, 0.8015, 0.9355, 0.8015, 0.9355, 0.8015, 0.9355, 0.8015, 0.9355, 0.8015, 0.9355, 0.8015, 0.9355, 0.8015, 0.9355, 0.8015, 0.9355, 0.8015, 0.9355, 0.8015, 0.9355, 0.8015, 0.9355, 0.8015, 0.9355, 0.8015, 0.9395, 0.789, 0.9395, 0.789, 0.9395, 0.789, 0.9395, 0.789, 0.9395, 0.789, 0.9395, 0.789, 0.9395, 0.789, 0.9395, 0.789, 0.9395, 0.789, 0.9395, 0.789, 0.9395, 0.789, 0.9395, 0.789, 0.9395, 0.789, 0.9395, 0.789, 0.9395, 0.789, 0.9395, 0.789, 0.9395, 0.789, 0.9395, 0.789, 0.9395, 0.789, 0.9395, 0.789, 0.9395, 0.789, 0.9395, 0.789, 0.9395, 0.789, 0.9395, 0.789, 0.9395, 0.789, 0.9395, 0.789, 0.9395, 0.789, 0.9395, 0.789, 0.9395, 0.789, 0.9395, 0.789, 0.9395, 0.789, 0.9395, 0.789, 0.9395, 0.789, 0.9395, 0.789, 0.9395, 0.789, 0.9395, 0.789, 0.9395, 0.789, 0.9395, 0.789, 0.9395, 0.789, 0.9395, 0.789, 0.9434, 0.8015, 0.9434, 0.8015, 0.9434, 0.8015, 0.9434, 0.8015, 0.9434, 0.8015, 0.9434, 0.8015, 0.9434, 0.8015, 0.9434, 0.8015, 0.9434, 0.8015, 0.9434, 0.8015, 0.9434, 0.8015, 0.9434, 0.8015, 0.9434, 0.8015, 0.9434, 0.8015, 0.9434, 0.8015, 0.9434, 0.8015, 0.9434, 0.8015, 0.9434, 0.8015, 0.9434, 0.8015, 0.9434, 0.8015, 0.9434, 0.8015, 0.9434, 0.8015, 0.9434, 0.8015, 0.9434, 0.8015, 0.9434, 0.8015, 0.9434, 0.8015, 0.9434, 0.8015, 0.9434, 0.8015, 0.9434, 0.8015, 0.9434, 0.8015, 0.9434, 0.8015, 0.9434, 0.8015, 0.9434, 0.8015, 0.9434, 0.8015, 0.9434, 0.8015, 0.9434, 0.8015, 0.9434, 0.8015, 0.9434, 0.8015, 0.9434, 0.8015, 0.9434, 0.8015, 0.9355, 0.8015, 0.9355, 0.8015, 0.9355, 0.8015, 0.9355, 0.8015, 0.9355, 0.8015, 0.9355, 0.8015, 0.9355, 0.8015, 0.9355, 0.8015, 0.9355, 0.8015, 0.9355, 0.8015, 0.9355, 0.8015, 0.9355, 0.8015, 0.9355, 0.8015, 0.9355, 0.8015, 0.9355, 0.8015, 0.9355, 0.8015, 0.9355, 0.8015, 0.9355, 0.8015, 0.9355, 0.8015, 0.9355, 0.8015, 0.9355, 0.8015, 0.9355, 0.8015, 0.9355, 0.8015, 0.9355, 0.8015, 0.9355, 0.8015, 0.9355, 0.8015, 0.9355, 0.8015, 0.9355, 0.8015, 0.9355, 0.8015, 0.9355, 0.8015, 0.9355, 0.8015, 0.9355, 0.8015, 0.9355, 0.8015, 0.9355, 0.8015, 0.9355, 0.8015, 0.9355, 0.8015, 0.9355, 0.8015, 0.9355, 0.8015, 0.9355, 0.8015, 0.9355, 0.8015, 0.9355, 0.8015, 0.9355, 0.8015, 0.9355, 0.8015, 0.9355, 0.8015, 0.9355, 0.8015, 0.9355, 0.8015, 0.9355, 0.8015, 0.9355, 0.8015, 0.9355, 0.8015, 0.9355, 0.8015, 0.9355, 0.8015, 0.9355, 0.8015, 0.9355, 0.8015, 0.9355, 0.8015, 0.9355, 0.8015, 0.9355, 0.8015, 0.9355, 0.8015, 0.9355, 0.8015, 0.9355, 0.8015, 0.9355, 0.8015, 0.9355, 0.8015, 0.9355, 0.8015, 0.9355, 0.8015, 0.9355, 0.8015, 0.9355, 0.8015, 0.9355, 0.8015, 0.9355, 0.8015, 0.9355, 0.8015, 0.9355, 0.8015, 0.9355, 0.8015, 0.9355, 0.8015, 0.9355, 0.8015, 0.9355, 0.8015, 0.9355, 0.8015, 0.9355, 0.8015, 0.9355, 0.8015, 0.9355, 0.8015, 0.9355, 0.8015, 0.9355, 0.8015, 0.9355, 0.8015, 0.9355, 0.8015, 0.9355, 0.8015, 0.9355, 0.8015, 0.9355, 0.8015, 0.9355, 0.8015, 0.9355, 0.8015, 0.9355, 0.8015, 0.9355, 0.8015, 0.9355, 0.8015, 0.9355, 0.8015, 0.9355, 0.8015, 0.9355, 0.8015, 0.9355, 0.8015, 0.9355, 0.8015, 0.9355, 0.8015, 0.9355, 0.8015, 0.9355, 0.8015, 0.9355, 0.8015, 0.9355, 0.8015, 0.9355, 0.8015, 0.9355, 0.8015, 0.9355, 0.8015, 0.9355, 0.8015, 0.9355, 0.8015, 0.9355, 0.8015, 0.9355, 0.8015, 0.9355, 0.8015, 0.9355, 0.8015, 0.9355, 0.8015, 0.9355, 0.8015, 0.9355, 0.8015, 0.9355, 0.8015, 0.9355, 0.8015, 0.9355, 0.8015, 0.9355, 0.8015, 0.9355, 0.8015, 0.9355, 0.8015, 0.9355, 0.8015, 0.9355, 0.8015, 0.9355, 0.8015, 0.9258, 0.789, 0.9258, 0.789, 0.9258, 0.789, 0.9258, 0.789, 0.9258, 0.789, 0.9258, 0.789, 0.9258, 0.789, 0.9258, 0.789, 0.9258, 0.789, 0.9258, 0.789, 0.9258, 0.789, 0.9258, 0.789, 0.9258, 0.789, 0.9258, 0.789, 0.9258, 0.789, 0.9258, 0.789, 0.9258, 0.789, 0.9258, 0.789, 0.9258, 0.789, 0.9258, 0.789, 0.9258, 0.789, 0.9258, 0.789, 0.9258, 0.789, 0.9258, 0.789, 0.9258, 0.789, 0.9258, 0.789, 0.9258, 0.789, 0.9258, 0.789, 0.9258, 0.789, 0.9258, 0.789, 0.9258, 0.789, 0.9258, 0.789, 0.9258, 0.789, 0.9258, 0.789, 0.9258, 0.789, 0.9258, 0.789, 0.9258, 0.789, 0.9258, 0.789, 0.9258, 0.789, 0.9258, 0.789, 0.9355, 0.8015, 0.9355, 0.8015, 0.9355, 0.8015, 0.9355, 0.8015, 0.9355, 0.8015, 0.9355, 0.8015, 0.9355, 0.8015, 0.9355, 0.8015, 0.9355, 0.8015, 0.9355, 0.8015, 0.9355, 0.8015, 0.9355, 0.8015, 0.9355, 0.8015, 0.9355, 0.8015, 0.9355, 0.8015, 0.9355, 0.8015, 0.9355, 0.8015, 0.9355, 0.8015, 0.9355, 0.8015, 0.9355, 0.8015, 0.9355, 0.8015, 0.9355, 0.8015, 0.9355, 0.8015, 0.9355, 0.8015, 0.9355, 0.8015, 0.9355, 0.8015, 0.9355, 0.8015, 0.9355, 0.8015, 0.9355, 0.8015, 0.9355, 0.8015, 0.9355, 0.8015, 0.9355, 0.8015, 0.9355, 0.8015, 0.9355, 0.8015, 0.9355, 0.8015, 0.9355, 0.8015, 0.9355, 0.8015, 0.9355, 0.8015, 0.9355, 0.8015, 0.9355, 0.8015, 0.9395, 0.789, 0.9395, 0.789, 0.9395, 0.789, 0.9395, 0.789, 0.9395, 0.789, 0.9395, 0.789, 0.9395, 0.789, 0.9395, 0.789, 0.9395, 0.789, 0.9395, 0.789, 0.9395, 0.789, 0.9395, 0.789, 0.9395, 0.789, 0.9395, 0.789, 0.9395, 0.789, 0.9395, 0.789, 0.9395, 0.789, 0.9395, 0.789, 0.9395, 0.789, 0.9395, 0.789, 0.9395, 0.789, 0.9395, 0.789, 0.9395, 0.789, 0.9395, 0.789, 0.9395, 0.789, 0.9395, 0.789, 0.9395, 0.789, 0.9395, 0.789, 0.9395, 0.789, 0.9395, 0.789, 0.9395, 0.789, 0.9395, 0.789, 0.9395, 0.789, 0.9395, 0.789, 0.9395, 0.789, 0.9395, 0.789, 0.9395, 0.789, 0.9395, 0.789, 0.9395, 0.789, 0.9395, 0.789, 0.9434, 0.8015, 0.9434, 0.8015, 0.9434, 0.8015, 0.9434, 0.8015, 0.9434, 0.8015, 0.9434, 0.8015, 0.9434, 0.8015, 0.9434, 0.8015, 0.9434, 0.8015, 0.9434, 0.8015, 0.9434, 0.8015, 0.9434, 0.8015, 0.9434, 0.8015, 0.9434, 0.8015, 0.9434, 0.8015, 0.9434, 0.8015, 0.9434, 0.8015, 0.9434, 0.8015, 0.9434, 0.8015, 0.9434, 0.8015, 0.9434, 0.8015, 0.9434, 0.8015, 0.9434, 0.8015, 0.9434, 0.8015, 0.9434, 0.8015, 0.9434, 0.8015, 0.9434, 0.8015, 0.9434, 0.8015, 0.9434, 0.8015, 0.9434, 0.8015, 0.9434, 0.8015, 0.9434, 0.8015, 0.9434, 0.8015, 0.9434, 0.8015, 0.9434, 0.8015, 0.9434, 0.8015, 0.9434, 0.8015, 0.9434, 0.8015, 0.9434, 0.8015, 0.9434, 0.8015, 0.9434, 0.8015, 0.9434, 0.8015, 0.9434, 0.8015, 0.9434, 0.8015, 0.9434, 0.8015, 0.9434, 0.8015, 0.9434, 0.8015, 0.9434, 0.8015, 0.9434, 0.8015, 0.9434, 0.8015, 0.9434, 0.8015, 0.9434, 0.8015, 0.9434, 0.8015, 0.9434, 0.8015, 0.9434, 0.8015, 0.9434, 0.8015, 0.9434, 0.8015, 0.9434, 0.8015, 0.9434, 0.8015, 0.9434, 0.8015, 0.9434, 0.8015, 0.9434, 0.8015, 0.9434, 0.8015, 0.9434, 0.8015, 0.9434, 0.8015, 0.9434, 0.8015, 0.9434, 0.8015, 0.9434, 0.8015, 0.9434, 0.8015, 0.9434, 0.8015, 0.9434, 0.8015, 0.9434, 0.8015, 0.9434, 0.8015, 0.9434, 0.8015, 0.9434, 0.8015, 0.9434, 0.8015, 0.9434, 0.8015, 0.9434, 0.8015, 0.9434, 0.8015, 0.9434, 0.8015, 0.9434, 0.8015, 0.9434, 0.8015, 0.9434, 0.8015, 0.9434, 0.8015, 0.9434, 0.8015, 0.9434, 0.8015, 0.9434, 0.8015, 0.9434, 0.8015, 0.9434, 0.8015, 0.9434, 0.8015, 0.9355, 0.8015, 0.9355, 0.8015, 0.9355, 0.8015, 0.9355, 0.8015, 0.9355, 0.8015, 0.9355, 0.8015, 0.9355, 0.8015, 0.9355, 0.8015, 0.9355, 0.8015, 0.9355, 0.8015, 0.9355, 0.8015, 0.9355, 0.8015, 0.9355, 0.8015, 0.9355, 0.8015, 0.9355, 0.8015, 0.9355, 0.8015, 0.9355, 0.8015, 0.9355, 0.8015, 0.9355, 0.8015, 0.9355, 0.8015, 0.9355, 0.8015, 0.9355, 0.8015, 0.9355, 0.8015, 0.9355, 0.8015, 0.9355, 0.8015, 0.9355, 0.8015, 0.9355, 0.8015, 0.9355, 0.8015, 0.9355, 0.8015, 0.9355, 0.8015, 0.9355, 0.8015, 0.9355, 0.8015, 0.9355, 0.8015, 0.9355, 0.8015, 0.9355, 0.8015, 0.9355, 0.8015, 0.9355, 0.8015, 0.9355, 0.8015, 0.9355, 0.8015, 0.9355, 0.8015, 0.9258, 0.789, 0.9258, 0.789, 0.9258, 0.789, 0.9258, 0.789, 0.9258, 0.789, 0.9258, 0.789, 0.9258, 0.789, 0.9258, 0.789, 0.9258, 0.789, 0.9258, 0.789, 0.9258, 0.789, 0.9258, 0.789, 0.9258, 0.789, 0.9258, 0.789, 0.9258, 0.789, 0.9258, 0.789, 0.9258, 0.789, 0.9258, 0.789, 0.9258, 0.789, 0.9258, 0.789, 0.9258, 0.789, 0.9258, 0.789, 0.9258, 0.789, 0.9258, 0.789, 0.9258, 0.789, 0.9258, 0.789, 0.9258, 0.789, 0.9258, 0.789, 0.9258, 0.789, 0.9258, 0.789, 0.9258, 0.789, 0.9258, 0.789, 0.9258, 0.789, 0.9258, 0.789, 0.9258, 0.789, 0.9258, 0.789, 0.9258, 0.789, 0.9258, 0.789, 0.9258, 0.789, 0.9258, 0.789, 0.9355, 0.8015, 0.9355, 0.8015, 0.9355, 0.8015, 0.9355, 0.8015, 0.9355, 0.8015, 0.9355, 0.8015, 0.9355, 0.8015, 0.9355, 0.8015, 0.9355, 0.8015, 0.9355, 0.8015, 0.9355, 0.8015, 0.9355, 0.8015, 0.9355, 0.8015, 0.9355, 0.8015, 0.9355, 0.8015, 0.9355, 0.8015, 0.9355, 0.8015, 0.9355, 0.8015, 0.9355, 0.8015, 0.9355, 0.8015, 0.9355, 0.8015, 0.9355, 0.8015, 0.9355, 0.8015, 0.9355, 0.8015, 0.9355, 0.8015, 0.9355, 0.8015, 0.9355, 0.8015, 0.9355, 0.8015, 0.9355, 0.8015, 0.9355, 0.8015, 0.9355, 0.8015, 0.9355, 0.8015, 0.9355, 0.8015, 0.9355, 0.8015, 0.9355, 0.8015, 0.9355, 0.8015, 0.9355, 0.8015, 0.9355, 0.8015, 0.9355, 0.8015, 0.9355, 0.8015, 0.9395, 0.789, 0.9395, 0.789, 0.9395, 0.789, 0.9395, 0.789, 0.9395, 0.789, 0.9395, 0.789, 0.9395, 0.789, 0.9395, 0.789, 0.9395, 0.789, 0.9395, 0.789, 0.9395, 0.789, 0.9395, 0.789, 0.9395, 0.789, 0.9395, 0.789, 0.9395, 0.789, 0.9395, 0.789, 0.9395, 0.789, 0.9395, 0.789, 0.9395, 0.789, 0.9395, 0.789, 0.9395, 0.789, 0.9395, 0.789, 0.9395, 0.789, 0.9395, 0.789, 0.9395, 0.789, 0.9395, 0.789, 0.9395, 0.789, 0.9395, 0.789, 0.9395, 0.789, 0.9395, 0.789, 0.9395, 0.789, 0.9395, 0.789, 0.9395, 0.789, 0.9395, 0.789, 0.9395, 0.789, 0.9395, 0.789, 0.9395, 0.789, 0.9395, 0.789, 0.9395, 0.789, 0.9395, 0.789, 0.9434, 0.8015, 0.9434, 0.8015, 0.9434, 0.8015, 0.9434, 0.8015, 0.9434, 0.8015, 0.9434, 0.8015, 0.9434, 0.8015, 0.9434, 0.8015, 0.9434, 0.8015, 0.9434, 0.8015, 0.9434, 0.8015, 0.9434, 0.8015, 0.9434, 0.8015, 0.9434, 0.8015, 0.9434, 0.8015, 0.9434, 0.8015, 0.9434, 0.8015, 0.9434, 0.8015, 0.9434, 0.8015, 0.9434, 0.8015, 0.9434, 0.8015, 0.9434, 0.8015, 0.9434, 0.8015, 0.9434, 0.8015, 0.9434, 0.8015, 0.9434, 0.8015, 0.9434, 0.8015, 0.9434, 0.8015, 0.9434, 0.8015, 0.9434, 0.8015, 0.9434, 0.8015, 0.9434, 0.8015, 0.9434, 0.8015, 0.9434, 0.8015, 0.9434, 0.8015, 0.9434, 0.8015, 0.9434, 0.8015, 0.9434, 0.8015, 0.9434, 0.8015, 0.9434, 0.8015, 0.9355, 0.8015, 0.9355, 0.8015, 0.9355, 0.8015, 0.9355, 0.8015, 0.9355, 0.8015, 0.9355, 0.8015, 0.9355, 0.8015, 0.9355, 0.8015, 0.9355, 0.8015, 0.9355, 0.8015, 0.9355, 0.8015, 0.9355, 0.8015, 0.9355, 0.8015, 0.9355, 0.8015, 0.9355, 0.8015, 0.9355, 0.8015, 0.9355, 0.8015, 0.9355, 0.8015, 0.9355, 0.8015, 0.9355, 0.8015, 0.9355, 0.8015, 0.9355, 0.8015, 0.9355, 0.8015, 0.9355, 0.8015, 0.9355, 0.8015, 0.9355, 0.8015, 0.9355, 0.8015, 0.9355, 0.8015, 0.9355, 0.8015, 0.9355, 0.8015, 0.9355, 0.8015, 0.9355, 0.8015, 0.9355, 0.8015, 0.9355, 0.8015, 0.9355, 0.8015, 0.9355, 0.8015, 0.9355, 0.8015, 0.9355, 0.8015, 0.9355, 0.8015, 0.9355, 0.8015, 0.9355, 0.8015, 0.9355, 0.8015, 0.9355, 0.8015, 0.9355, 0.8015, 0.9355, 0.8015, 0.9355, 0.8015, 0.9355, 0.8015, 0.9355, 0.8015, 0.9355, 0.8015, 0.9355, 0.8015, 0.9355, 0.8015, 0.9355, 0.8015, 0.9355, 0.8015, 0.9355, 0.8015, 0.9355, 0.8015, 0.9355, 0.8015, 0.9355, 0.8015, 0.9355, 0.8015, 0.9355, 0.8015, 0.9355, 0.8015, 0.9355, 0.8015, 0.9355, 0.8015, 0.9355, 0.8015, 0.9355, 0.8015, 0.9355, 0.8015, 0.9355, 0.8015, 0.9355, 0.8015, 0.9355, 0.8015, 0.9355, 0.8015, 0.9355, 0.8015, 0.9355, 0.8015, 0.9355, 0.8015, 0.9355, 0.8015, 0.9355, 0.8015, 0.9355, 0.8015, 0.9355, 0.8015, 0.9355, 0.8015, 0.9355, 0.8015, 0.9355, 0.8015, 0.9355, 0.8015, 0.9355, 0.8015, 0.9355, 0.8015, 0.9355, 0.8015, 0.9355, 0.8015, 0.9355, 0.8015, 0.9355, 0.8015, 0.9355, 0.8015, 0.9355, 0.8015, 0.9355, 0.8015, 0.9355, 0.8015, 0.9355, 0.8015, 0.9355, 0.8015, 0.9355, 0.8015, 0.9355, 0.8015, 0.9355, 0.8015, 0.9355, 0.8015, 0.9355, 0.8015, 0.9355, 0.8015, 0.9355, 0.8015, 0.9355, 0.8015, 0.9355, 0.8015, 0.9355, 0.8015, 0.9355, 0.8015, 0.9355, 0.8015, 0.9355, 0.8015, 0.9355, 0.8015, 0.9355, 0.8015, 0.9355, 0.8015, 0.9355, 0.8015, 0.9355, 0.8015, 0.9355, 0.8015, 0.9355, 0.8015, 0.9355, 0.8015, 0.9355, 0.8015, 0.9355, 0.8015, 0.9355, 0.8015, 0.9355, 0.8015, 0.9355, 0.8015, 0.9355, 0.8015, 0.9355, 0.8015, 0.9355, 0.8015, 0.9355, 0.8015, 0.9355, 0.8015, 0.9355, 0.8015, 0.9355, 0.8015, 0.9355, 0.8015, 0.9355, 0.8015, 0.9355, 0.8015, 0.9355, 0.8015, 0.9355, 0.8015, 0.9355, 0.8015, 0.9355, 0.8015, 0.9355, 0.8015, 0.9355, 0.8015, 0.9355, 0.8015, 0.9355, 0.8015, 0.9355, 0.8015, 0.9355, 0.8015, 0.9355, 0.8015, 0.9355, 0.8015, 0.9355, 0.8015, 0.9355, 0.8015, 0.9355, 0.8015, 0.9355, 0.8015, 0.9355, 0.8015, 0.9355, 0.8015, 0.9355, 0.8015, 0.9355, 0.8015, 0.9355, 0.8015, 0.9355, 0.8015, 0.9355, 0.8015, 0.9355, 0.8015, 0.9258, 0.789, 0.9258, 0.789, 0.9258, 0.789, 0.9258, 0.789, 0.9258, 0.789, 0.9258, 0.789, 0.9258, 0.789, 0.9258, 0.789, 0.9258, 0.789, 0.9258, 0.789, 0.9258, 0.789, 0.9258, 0.789, 0.9258, 0.789, 0.9258, 0.789, 0.9258, 0.789, 0.9258, 0.789, 0.9258, 0.789, 0.9258, 0.789, 0.9258, 0.789, 0.9258, 0.789, 0.9258, 0.789, 0.9258, 0.789, 0.9258, 0.789, 0.9258, 0.789, 0.9258, 0.789, 0.9258, 0.789, 0.9258, 0.789, 0.9258, 0.789, 0.9258, 0.789, 0.9258, 0.789, 0.9258, 0.789, 0.9258, 0.789, 0.9258, 0.789, 0.9258, 0.789, 0.9258, 0.789, 0.9258, 0.789, 0.9258, 0.789, 0.9258, 0.789, 0.9258, 0.789, 0.9258, 0.789, 0.9258, 0.789, 0.9258, 0.789, 0.9258, 0.789, 0.9258, 0.789, 0.9355, 0.8015, 0.9355, 0.8015, 0.9355, 0.8015, 0.9355, 0.8015, 0.9355, 0.8015, 0.9355, 0.8015, 0.9355, 0.8015, 0.9355, 0.8015, 0.9355, 0.8015, 0.9355, 0.8015, 0.9355, 0.8015, 0.9355, 0.8015, 0.9355, 0.8015, 0.9355, 0.8015, 0.9355, 0.8015, 0.9355, 0.8015, 0.9355, 0.8015, 0.9355, 0.8015, 0.9355, 0.8015, 0.9355, 0.8015, 0.9355, 0.8015, 0.9355, 0.8015, 0.9355, 0.8015, 0.9355, 0.8015, 0.9355, 0.8015, 0.9355, 0.8015, 0.9355, 0.8015, 0.9355, 0.8015, 0.9355, 0.8015, 0.9355, 0.8015, 0.9355, 0.8015, 0.9355, 0.8015, 0.9355, 0.8015, 0.9355, 0.8015, 0.9355, 0.8015, 0.9355, 0.8015, 0.9355, 0.8015, 0.9355, 0.8015, 0.9355, 0.8015, 0.9355, 0.8015, 0.9355, 0.8015, 0.9355, 0.8015, 0.9355, 0.8015, 0.9355, 0.8015, 0.9355, 0.8015, 0.9355, 0.8015, 0.9355, 0.8015, 0.9355, 0.8015, 0.9355, 0.8015, 0.9355, 0.8015, 0.9355, 0.8015, 0.9355, 0.8015, 0.9355, 0.8015, 0.9355, 0.8015, 0.9355, 0.8015, 0.9355, 0.8015, 0.9355, 0.8015, 0.9355, 0.8015, 0.9355, 0.8015, 0.9355, 0.8015, 0.9355, 0.8015, 0.9355, 0.8015, 0.9355, 0.8015, 0.9355, 0.8015, 0.9355, 0.8015, 0.9355, 0.8015, 0.9355, 0.8015, 0.9355, 0.8015, 0.9355, 0.8015, 0.9355, 0.8015, 0.9355, 0.8015, 0.9355, 0.8015, 0.9395, 0.789, 0.9395, 0.789, 0.9395, 0.789, 0.9395, 0.789, 0.9395, 0.789, 0.9395, 0.789, 0.9395, 0.789, 0.9395, 0.789, 0.9395, 0.789, 0.9395, 0.789, 0.9395, 0.789, 0.9395, 0.789, 0.9395, 0.789, 0.9395, 0.789, 0.9395, 0.789, 0.9395, 0.789, 0.9395, 0.789, 0.9395, 0.789, 0.9395, 0.789, 0.9395, 0.789, 0.9395, 0.789, 0.9395, 0.789, 0.9395, 0.789, 0.9395, 0.789, 0.9395, 0.789, 0.9395, 0.789, 0.9395, 0.789, 0.9395, 0.789, 0.9395, 0.789, 0.9395, 0.789, 0.9395, 0.789, 0.9395, 0.789, 0.9395, 0.789, 0.9395, 0.789, 0.9395, 0.789, 0.9395, 0.789, 0.9395, 0.789, 0.9395, 0.789, 0.9395, 0.789, 0.9395, 0.789, 0.9395, 0.789, 0.9395, 0.789, 0.9395, 0.789, 0.9395, 0.789, 0.9434, 0.8015, 0.9434, 0.8015, 0.9434, 0.8015, 0.9434, 0.8015, 0.9434, 0.8015, 0.9434, 0.8015, 0.9434, 0.8015, 0.9434, 0.8015, 0.9434, 0.8015, 0.9434, 0.8015, 0.9434, 0.8015, 0.9434, 0.8015, 0.9434, 0.8015, 0.9434, 0.8015, 0.9434, 0.8015, 0.9434, 0.8015, 0.9434, 0.8015, 0.9434, 0.8015, 0.9434, 0.8015, 0.9434, 0.8015, 0.9434, 0.8015, 0.9434, 0.8015, 0.9434, 0.8015, 0.9434, 0.8015, 0.9434, 0.8015, 0.9434, 0.8015, 0.9434, 0.8015, 0.9434, 0.8015, 0.9434, 0.8015, 0.9434, 0.8015, 0.9434, 0.8015, 0.9434, 0.8015, 0.9434, 0.8015, 0.9434, 0.8015, 0.9434, 0.8015, 0.9434, 0.8015, 0.9434, 0.8015, 0.9434, 0.8015, 0.9434, 0.8015, 0.9434, 0.8015, 0.9395, 0.789, 0.9395, 0.789, 0.9395, 0.789, 0.9395, 0.789, 0.9355, 0.8015, 0.9355, 0.8015, 0.9355, 0.8015, 0.9355, 0.8015, 0.9355, 0.8015, 0.9355, 0.8015, 0.9355, 0.8015, 0.9355, 0.8015, 0.9355, 0.8015, 0.9355, 0.8015, 0.9355, 0.8015, 0.9355, 0.8015, 0.9355, 0.8015, 0.9355, 0.8015, 0.9355, 0.8015, 0.9355, 0.8015, 0.9355, 0.8015, 0.9355, 0.8015, 0.9355, 0.8015, 0.9355, 0.8015, 0.9258, 0.789, 0.9258, 0.789, 0.9258, 0.789, 0.9258, 0.789, 0.9355, 0.8015, 0.9355, 0.8015, 0.9355, 0.8015, 0.9355, 0.8015, 0.9355, 0.8015, 0.9355, 0.8015, 0.9355, 0.8015, 0.9355, 0.8015, 0.9355, 0.8015, 0.9355, 0.8015, 0.9355, 0.8015, 0.9355, 0.8015, 0.9395, 0.789, 0.9395, 0.789, 0.9395, 0.789, 0.9395, 0.789, 0.9395, 0.789, 0.9395, 0.789, 0.9395, 0.789, 0.9395, 0.789, 0.8145, 0.4347, 0.8145, 0.4347, 0.8145, 0.4347, 0.8145, 0.4347, 0.8145, 0.4347, 0.8145, 0.4347, 0.8145, 0.4347, 0.8145, 0.4347, 0.8145, 0.4347, 0.8145, 0.4347, 0.8145, 0.4347, 0.8145, 0.4347, 0.8145, 0.4347, 0.8145, 0.4347, 0.8145, 0.4347, 0.8145, 0.4347, 0.8145, 0.4347, 0.8145, 0.4347, 0.8145, 0.4347, 0.8145, 0.4347, 0.8145, 0.4347, 0.8145, 0.4347, 0.8145, 0.4347, 0.8145, 0.4347, 0.8145, 0.4347, 0.8145, 0.4347, 0.8145, 0.4347, 0.8145, 0.4347, 0.8145, 0.4347, 0.8145, 0.4347, 0.8145, 0.4347, 0.8145, 0.4347, 0.8145, 0.4347, 0.8145, 0.4347, 0.8145, 0.4347, 0.8145, 0.4347, 0.9434, 0.8015, 0.9434, 0.8015, 0.9434, 0.8015, 0.9434, 0.8015, 0.9434, 0.8015, 0.9434, 0.8015, 0.9434, 0.8015, 0.9434, 0.8015, 0.9434, 0.8015, 0.9434, 0.8015, 0.9395, 0.789, 0.9395, 0.789, 0.9395, 0.789, 0.9395, 0.789, 0.9395, 0.789, 0.9395, 0.789, 0.9395, 0.789, 0.9395, 0.789, 0.9395, 0.789, 0.9395, 0.789, 0.9395, 0.789, 0.9395, 0.789, 0.9395, 0.789, 0.9395, 0.789, 0.9395, 0.789, 0.9395, 0.789, 0.9395, 0.789, 0.9395, 0.789, 0.9395, 0.789, 0.9395, 0.789, 0.9258, 0.789, 0.9258, 0.789, 0.9258, 0.789, 0.9258, 0.789, 0.9258, 0.789, 0.9258, 0.789, 0.9258, 0.789, 0.9258, 0.789, 0.9258, 0.789, 0.9258, 0.789, 0.9258, 0.789, 0.9258, 0.789, 0.9258, 0.789, 0.9258, 0.789, 0.9258, 0.789, 0.9258, 0.789, 0.9258, 0.789, 0.9258, 0.789, 0.9258, 0.789, 0.9258, 0.789, 0.8145, 0.4347, 0.8145, 0.4347, 0.8145, 0.4347, 0.8145, 0.4347, 0.8145, 0.4347, 0.8145, 0.4347, 0.8145, 0.4347, 0.8145, 0.4347, 0.8145, 0.4347, 0.8145, 0.4347, 0.8145, 0.4347, 0.8145, 0.4347, 0.8145, 0.4347, 0.8145, 0.4347, 0.8145, 0.4347, 0.8145, 0.4347, 0.8145, 0.4347, 0.8145, 0.4347, 0.8145, 0.4347, 0.8145, 0.4347, 0.8145, 0.4347, 0.8145, 0.4347, 0.8145, 0.4347, 0.8145, 0.4347, 0.8145, 0.4347, 0.8145, 0.4347, 0.8145, 0.4347, 0.8145, 0.4347, 0.8145, 0.4347, 0.8145, 0.4347, 0.8145, 0.4347, 0.8145, 0.4347])
me_cylinder.materials.append(mat_material_001)
me_cylinder.materials.append(mat_material)
me_cylinder.materials.append(mat_material_002)
me_cylinder.use_remesh_fix_poles = True
me_cylinder.use_remesh_preserve_attributes = False
me_cylinder.use_mirror_vertex_groups = False
me_cylinder.update()
me_cylinder_001 = bpy.data.meshes.new('Cylinder.001')
me_cylinder_001.from_pydata([(-0.001748, -0.06989, -1.773), (-0.001748, 2.198, -1.428), (1.252, -0.06989, -1.253), (1.008, 2.198, -1.01), (1.771, -0.06989, 5.917e-08), (1.427, 2.198, 2.128e-07), (1.252, -0.06989, 1.253), (1.008, 2.198, 1.01), (-0.001748, -0.06989, 1.773), (-0.001748, 2.198, 1.428), (-1.255, -0.06989, 1.253), (-1.012, 2.198, 1.01), (-1.774, -0.06989, -3.946e-08), (-1.43, 2.198, 1.333e-07), (-1.255, -0.06989, -1.253), (-1.012, 2.198, -1.01), (-0.001748, -2.097, -2.095), (1.479, -2.097, -1.481), (2.093, -2.097, -7.971e-08), (1.479, -2.097, 1.481), (-0.001748, -2.097, 2.095), (-1.483, -2.097, 1.481), (-2.097, -2.097, -1.963e-07), (-1.483, -2.097, -1.481), (-0.001748, 2.95, -0.9803), (0.6914, 2.95, -0.6932), (0.9785, 2.95, 2.147e-07), (0.6914, 2.95, 0.6932), (-0.001748, 2.95, 0.9803), (-0.6949, 2.95, 0.6932), (-0.982, 2.95, 1.602e-07), (-0.6949, 2.95, -0.6932), (-0.001748, 3.445, -0.356), (0.25, 3.445, -0.2517), (0.3542, 3.445, 1.909e-07), (0.25, 3.445, 0.2517), (-0.001748, 3.445, 0.356), (-0.2535, 3.445, 0.2517), (-0.3577, 3.445, 1.711e-07), (-0.2535, 3.445, -0.2517)], [], [(0, 1, 3, 2), (2, 3, 5, 4), (4, 5, 7, 6), (6, 7, 9, 8), (8, 9, 11, 10), (10, 11, 13, 12), (12, 13, 15, 14), (14, 15, 1, 0), (12, 14, 23, 22), (16, 17, 18, 19, 20, 21, 22, 23), (2, 4, 18, 17), (8, 10, 21, 20), (14, 0, 16, 23), (0, 2, 17, 16), (4, 6, 19, 18), (10, 12, 22, 21), (6, 8, 20, 19), (9, 7, 27, 28), (15, 13, 30, 31), (5, 3, 25, 26), (11, 9, 28, 29), (1, 15, 31, 24), (3, 1, 24, 25), (7, 5, 26, 27), (13, 11, 29, 30), (29, 28, 36, 37), (27, 26, 34, 35), (25, 24, 32, 33), (24, 31, 39, 32), (30, 29, 37, 38), (28, 27, 35, 36), (26, 25, 33, 34), (31, 30, 38, 39), (33, 32, 39, 38, 37, 36, 35, 34)])
_uv = me_cylinder_001.uv_layers.new(name='UVMap')
_uv.uv.foreach_set('vector', [0.8145, 0.4347, 0.8145, 0.4347, 0.8145, 0.4347, 0.8145, 0.4347, 0.8145, 0.4347, 0.8145, 0.4347, 0.8145, 0.4347, 0.8145, 0.4347, 0.8145, 0.4347, 0.8145, 0.4347, 0.8145, 0.4347, 0.8145, 0.4347, 0.8145, 0.4347, 0.8145, 0.4347, 0.8145, 0.4347, 0.8145, 0.4347, 0.8145, 0.4347, 0.8145, 0.4347, 0.8145, 0.4347, 0.8145, 0.4347, 0.8145, 0.4347, 0.8145, 0.4347, 0.8145, 0.4347, 0.8145, 0.4347, 0.8145, 0.4347, 0.8145, 0.4347, 0.8145, 0.4347, 0.8145, 0.4347, 0.8145, 0.4347, 0.8145, 0.4347, 0.8145, 0.4347, 0.8145, 0.4347, 0.8145, 0.4347, 0.8145, 0.4347, 0.8145, 0.4347, 0.8145, 0.4347, 0.8145, 0.4347, 0.8145, 0.4347, 0.8145, 0.4347, 0.8145, 0.4347, 0.8145, 0.4347, 0.8145, 0.4347, 0.8145, 0.4347, 0.8145, 0.4347, 0.8145, 0.4347, 0.8145, 0.4347, 0.8145, 0.4347, 0.8145, 0.4347, 0.8145, 0.4347, 0.8145, 0.4347, 0.8145, 0.4347, 0.8145, 0.4347, 0.8145, 0.4347, 0.8145, 0.4347, 0.8145, 0.4347, 0.8145, 0.4347, 0.8145, 0.4347, 0.8145, 0.4347, 0.8145, 0.4347, 0.8145, 0.4347, 0.8145, 0.4347, 0.8145, 0.4347, 0.8145, 0.4347, 0.8145, 0.4347, 0.8145, 0.4347, 0.8145, 0.4347, 0.8145, 0.4347, 0.8145, 0.4347, 0.8145, 0.4347, 0.8145, 0.4347, 0.8145, 0.4347, 0.8145, 0.4347, 0.8145, 0.4347, 0.8145, 0.4347, 0.8145, 0.4347, 0.8145, 0.4347, 0.8145, 0.4347, 0.8145, 0.4347, 0.8145, 0.4347, 0.8145, 0.4347, 0.8145, 0.4347, 0.8145, 0.4347, 0.8145, 0.4347, 0.8145, 0.4347, 0.8145, 0.4347, 0.8145, 0.4347, 0.8145, 0.4347, 0.8145, 0.4347, 0.8145, 0.4347, 0.8145, 0.4347, 0.8145, 0.4347, 0.8145, 0.4347, 0.8145, 0.4347, 0.8145, 0.4347, 0.8145, 0.4347, 0.8145, 0.4347, 0.8145, 0.4347, 0.8145, 0.4347, 0.8145, 0.4347, 0.8145, 0.4347, 0.8145, 0.4347, 0.8145, 0.4347, 0.8145, 0.4347, 0.8145, 0.4347, 0.8145, 0.4347, 0.8145, 0.4347, 0.8145, 0.4347, 0.8145, 0.4347, 0.8145, 0.4347, 0.8145, 0.4347, 0.8145, 0.4347, 0.8145, 0.4347, 0.8145, 0.4347, 0.8145, 0.4347, 0.8145, 0.4347, 0.8145, 0.4347, 0.8145, 0.4347, 0.8145, 0.4347, 0.8145, 0.4347, 0.8145, 0.4347, 0.8145, 0.4347, 0.8145, 0.4347, 0.8145, 0.4347, 0.8145, 0.4347, 0.8145, 0.4347, 0.8145, 0.4347, 0.8145, 0.4347, 0.8145, 0.4347, 0.8145, 0.4347, 0.8145, 0.4347, 0.8145, 0.4347, 0.8145, 0.4347, 0.8145, 0.4347, 0.8145, 0.4347, 0.8145, 0.4347, 0.8145, 0.4347, 0.8145, 0.4347, 0.8145, 0.4347, 0.8145, 0.4347, 0.8145, 0.4347, 0.8145, 0.4347, 0.8145, 0.4347, 0.8145, 0.4347, 0.8145, 0.4347])
me_cylinder_001.materials.append(mat_material_001)
me_cylinder_001.use_remesh_fix_poles = True
me_cylinder_001.use_remesh_preserve_attributes = False
me_cylinder_001.use_mirror_vertex_groups = False
me_cylinder_001.update()
me_cylinder_002 = bpy.data.meshes.new('Cylinder.002')
me_cylinder_002.from_pydata([(0.8321, 8.862, -0.8403), (-0.001748, 9.015, -1.188), (1.178, 8.799, 6.765e-07), (0.8321, 8.862, 0.8403), (-0.001748, 9.015, 1.188), (-0.8356, 9.168, 0.8403), (-1.181, 9.231, 6.826e-07), (-0.8356, 9.168, -0.8403), (1.132, 16.76, -0.6782), (0.4577, 16.66, -0.9591), (1.412, 16.8, 1.305e-06), (1.132, 16.76, 0.6782), (0.4577, 16.66, 0.9591), (-0.2169, 16.55, 0.6782), (-0.4964, 16.51, 1.203e-06), (-0.2169, 16.55, -0.6782), (0.9435, 21.76, -0.5443), (0.4021, 21.68, -0.7697), (1.168, 21.79, 1.652e-06), (0.9435, 21.76, 0.5443), (0.4021, 21.68, 0.7697), (-0.1392, 21.6, 0.5443), (-0.3635, 21.56, 1.57e-06), (-0.1392, 21.6, -0.5443), (0.1486, 26.48, -0.2719), (-0.1219, 26.44, -0.3845), (0.2606, 26.5, 1.963e-06), (0.1486, 26.48, 0.2719), (-0.1219, 26.44, 0.3845), (-0.3923, 26.4, 0.2719), (-0.5044, 26.38, 1.922e-06), (-0.3923, 26.4, -0.2719), (-0.6922, 30.37, -0.0826), (-0.7748, 30.37, -0.1168), (-0.658, 30.37, 2.269e-06), (-0.6922, 30.37, 0.08261), (-0.7748, 30.37, 0.1168), (-0.8574, 30.37, 0.08261), (-0.8916, 30.37, 2.263e-06), (-0.8574, 30.37, -0.0826), (0.9202, 5.53, -0.9252), (1.302, 5.499, 4.447e-07), (-0.001748, 5.607, 1.308), (-0.9237, 5.683, 0.9252), (-0.9237, 5.683, -0.9252), (-0.001748, 5.607, -1.308), (0.9202, 5.53, 0.9252), (-1.306, 5.715, 4.08e-07), (0.8123, 4.542, -0.8169), (1.15, 4.514, 3.597e-07), (-0.001748, 4.609, 1.155), (-0.8158, 4.677, 0.8169), (-0.8158, 4.677, -0.8169), (-0.001748, 4.609, -1.155), (0.8123, 4.542, 0.8169), (-1.153, 4.705, 3.273e-07), (0.5965, 4.044, -0.6004), (0.8444, 4.024, 3.025e-07), (-0.001748, 4.094, 0.8491), (-0.6, 4.144, 0.6004), (-0.6, 4.144, -0.6004), (-0.001748, 4.094, -0.8491), (0.5965, 4.044, 0.6004), (-0.8478, 4.164, 2.787e-07), (0.1846, 3.592, -0.187), (0.2617, 3.586, 2.193e-07), (-0.001748, 3.607, 0.2644), (-0.1881, 3.623, 0.187), (-0.1881, 3.623, -0.187), (-0.001748, 3.607, -0.2644), (0.1846, 3.592, 0.187), (-0.2652, 3.629, 2.119e-07)], [], [(41, 40, 0, 2), (4, 3, 11, 12), (43, 42, 4, 5), (45, 44, 7, 1), (40, 45, 1, 0), (46, 41, 2, 3), (47, 43, 5, 6), (42, 46, 3, 4), (44, 47, 6, 7), (9, 15, 23, 17), (2, 0, 8, 10), (7, 6, 14, 15), (5, 4, 12, 13), (3, 2, 10, 11), (0, 1, 9, 8), (1, 7, 15, 9), (6, 5, 13, 14), (21, 20, 28, 29), (14, 13, 21, 22), (12, 11, 19, 20), (10, 8, 16, 18), (15, 14, 22, 23), (13, 12, 20, 21), (11, 10, 18, 19), (8, 9, 17, 16), (31, 30, 38, 39), (19, 18, 26, 27), (16, 17, 25, 24), (17, 23, 31, 25), (22, 21, 29, 30), (20, 19, 27, 28), (18, 16, 24, 26), (23, 22, 30, 31), (32, 33, 39, 38, 37, 36, 35, 34), (29, 28, 36, 37), (27, 26, 34, 35), (24, 25, 33, 32), (25, 31, 39, 33), (30, 29, 37, 38), (28, 27, 35, 36), (26, 24, 32, 34), (42, 43, 51, 50), (45, 40, 48, 53), (43, 47, 55, 51), (47, 44, 52, 55), (40, 41, 49, 48), (44, 45, 53, 52), (41, 46, 54, 49), (46, 42, 50, 54), (51, 55, 63, 59), (55, 52, 60, 63), (48, 49, 57, 56), (52, 53, 61, 60), (49, 54, 62, 57), (54, 50, 58, 62), (50, 51, 59, 58), (53, 48, 56, 61), (58, 59, 67, 66), (61, 56, 64, 69), (59, 63, 71, 67), (63, 60, 68, 71), (56, 57, 65, 64), (60, 61, 69, 68), (57, 62, 70, 65), (62, 58, 66, 70), (71, 68, 69, 64, 65, 70, 66, 67)])
_uv = me_cylinder_002.uv_layers.new(name='UVMap')
_uv.uv.foreach_set('vector', [0.8142, 0.4347, 0.8142, 0.4347, 0.8142, 0.4347, 0.8142, 0.4347, 0.8142, 0.4347, 0.8142, 0.4347, 0.8142, 0.4347, 0.8142, 0.4347, 0.8142, 0.4347, 0.8142, 0.4347, 0.8142, 0.4347, 0.8142, 0.4347, 0.8142, 0.4347, 0.8142, 0.4347, 0.8142, 0.4347, 0.8142, 0.4347, 0.8142, 0.4347, 0.8142, 0.4347, 0.8142, 0.4347, 0.8142, 0.4347, 0.8142, 0.4347, 0.8142, 0.4347, 0.8142, 0.4347, 0.8142, 0.4347, 0.8142, 0.4347, 0.8142, 0.4347, 0.8142, 0.4347, 0.8142, 0.4347, 0.8142, 0.4347, 0.8142, 0.4347, 0.8142, 0.4347, 0.8142, 0.4347, 0.8142, 0.4347, 0.8142, 0.4347, 0.8142, 0.4347, 0.8142, 0.4347, 0.8142, 0.4347, 0.8142, 0.4347, 0.8142, 0.4347, 0.8142, 0.4347, 0.8142, 0.4347, 0.8142, 0.4347, 0.8142, 0.4347, 0.8142, 0.4347, 0.8142, 0.4347, 0.8142, 0.4347, 0.8142, 0.4347, 0.8142, 0.4347, 0.8142, 0.4347, 0.8142, 0.4347, 0.8142, 0.4347, 0.8142, 0.4347, 0.8142, 0.4347, 0.8142, 0.4347, 0.8142, 0.4347, 0.8142, 0.4347, 0.8142, 0.4347, 0.8142, 0.4347, 0.8142, 0.4347, 0.8142, 0.4347, 0.8142, 0.4347, 0.8142, 0.4347, 0.8142, 0.4347, 0.8142, 0.4347, 0.8142, 0.4347, 0.8142, 0.4347, 0.8142, 0.4347, 0.8142, 0.4347, 0.8142, 0.4347, 0.8142, 0.4347, 0.8142, 0.4347, 0.8142, 0.4347, 0.8142, 0.4347, 0.8142, 0.4347, 0.8142, 0.4347, 0.8142, 0.4347, 0.8142, 0.4347, 0.8142, 0.4347, 0.8142, 0.4347, 0.8142, 0.4347, 0.8142, 0.4347, 0.8142, 0.4347, 0.8142, 0.4347, 0.8142, 0.4347, 0.8142, 0.4347, 0.8142, 0.4347, 0.8142, 0.4347, 0.8142, 0.4347, 0.8142, 0.4347, 0.8142, 0.4347, 0.8142, 0.4347, 0.8142, 0.4347, 0.8142, 0.4347, 0.8142, 0.4347, 0.8142, 0.4347, 0.8142, 0.4347, 0.8142, 0.4347, 0.8142, 0.4347, 0.8142, 0.4347, 0.8142, 0.4347, 0.8142, 0.4347, 0.8142, 0.4347, 0.8142, 0.4347, 0.8142, 0.4347, 0.8142, 0.4347, 0.8142, 0.4347, 0.8142, 0.4347, 0.8142, 0.4347, 0.8142, 0.4347, 0.8142, 0.4347, 0.8142, 0.4347, 0.8142, 0.4347, 0.8142, 0.4347, 0.8142, 0.4347, 0.8142, 0.4347, 0.8142, 0.4347, 0.8142, 0.4347, 0.8142, 0.4347, 0.8142, 0.4347, 0.8142, 0.4347, 0.8142, 0.4347, 0.8142, 0.4347, 0.8142, 0.4347, 0.8142, 0.4347, 0.8142, 0.4347, 0.8142, 0.4347, 0.8142, 0.4347, 0.8142, 0.4347, 0.8142, 0.4347, 0.8142, 0.4347, 0.8142, 0.4347, 0.8142, 0.4347, 0.8142, 0.4347, 0.8142, 0.4347, 0.8142, 0.4347, 0.8142, 0.4347, 0.8142, 0.4347, 0.8142, 0.4347, 0.8142, 0.4347, 0.8142, 0.4347, 0.8142, 0.4347, 0.8142, 0.4347, 0.8142, 0.4347, 0.8142, 0.4347, 0.8142, 0.4347, 0.8142, 0.4347, 0.8142, 0.4347, 0.8142, 0.4347, 0.8142, 0.4347, 0.8142, 0.4347, 0.8142, 0.4347, 0.8142, 0.4347, 0.8142, 0.4347, 0.8142, 0.4347, 0.8142, 0.4347, 0.8142, 0.4347, 0.8142, 0.4347, 0.8142, 0.4347, 0.8142, 0.4347, 0.8142, 0.4347, 0.8142, 0.4347, 0.8142, 0.4347, 0.8142, 0.4347, 0.8142, 0.4347, 0.8142, 0.4347, 0.8142, 0.4347, 0.8142, 0.4347, 0.8142, 0.4347, 0.8142, 0.4347, 0.8142, 0.4347, 0.8142, 0.4347, 0.8142, 0.4347, 0.8142, 0.4347, 0.8142, 0.4347, 0.8142, 0.4347, 0.8142, 0.4347, 0.8142, 0.4347, 0.8142, 0.4347, 0.8142, 0.4347, 0.8142, 0.4347, 0.8142, 0.4347, 0.8142, 0.4347, 0.8142, 0.4347, 0.8142, 0.4347, 0.8142, 0.4347, 0.8142, 0.4347, 0.8142, 0.4347, 0.8142, 0.4347, 0.8142, 0.4347, 0.8142, 0.4347, 0.8142, 0.4347, 0.8142, 0.4347, 0.8142, 0.4347, 0.8142, 0.4347, 0.8142, 0.4347, 0.8142, 0.4347, 0.8142, 0.4347, 0.8142, 0.4347, 0.8142, 0.4347, 0.8142, 0.4347, 0.8142, 0.4347, 0.8142, 0.4347, 0.8142, 0.4347, 0.8142, 0.4347, 0.8142, 0.4347, 0.8142, 0.4347, 0.8142, 0.4347, 0.8142, 0.4347, 0.8142, 0.4347, 0.8142, 0.4347, 0.8142, 0.4347, 0.8142, 0.4347, 0.8142, 0.4347, 0.8142, 0.4347, 0.8142, 0.4347, 0.8142, 0.4347, 0.8142, 0.4347, 0.8142, 0.4347, 0.8142, 0.4347, 0.8142, 0.4347, 0.8142, 0.4347, 0.8142, 0.4347, 0.8142, 0.4347, 0.8142, 0.4347, 0.8142, 0.4347, 0.8142, 0.4347, 0.8142, 0.4347, 0.8142, 0.4347, 0.8142, 0.4347, 0.8142, 0.4347, 0.8142, 0.4347, 0.8142, 0.4347, 0.8142, 0.4347, 0.8142, 0.4347, 0.8142, 0.4347, 0.8142, 0.4347, 0.8142, 0.4347, 0.8142, 0.4347, 0.8142, 0.4347, 0.8142, 0.4347, 0.8142, 0.4347, 0.8142, 0.4347, 0.8142, 0.4347, 0.8142, 0.4347, 0.8142, 0.4347, 0.8142, 0.4347, 0.8142, 0.4347, 0.8142, 0.4347, 0.8142, 0.4347, 0.8142, 0.4347, 0.8142, 0.4347, 0.8142, 0.4347, 0.8142, 0.4347, 0.8142, 0.4347, 0.8142, 0.4347, 0.8142, 0.4347, 0.8142, 0.4347, 0.8142, 0.4347, 0.8142, 0.4347, 0.8142, 0.4347, 0.8142, 0.4347, 0.8142, 0.4347, 0.8142, 0.4347, 0.8142, 0.4347, 0.8142, 0.4347, 0.8142, 0.4347, 0.8142, 0.4347, 0.8142, 0.4347, 0.8142, 0.4347, 0.8142, 0.4347, 0.8142, 0.4347, 0.8142, 0.4347])
me_cylinder_002.materials.append(mat_material_001)
me_cylinder_002.use_remesh_fix_poles = True
me_cylinder_002.use_remesh_preserve_attributes = False
me_cylinder_002.use_mirror_vertex_groups = False
me_cylinder_002.update()

# ---- objects
ob_pine2 = bpy.data.objects.new('Pine2', me_cylinder)
ob_pine2stump = bpy.data.objects.new('Pine2Stump', me_cylinder_001)
ob_pine2trunk = bpy.data.objects.new('Pine2Trunk', me_cylinder_002)

# ---- transforms, parenting, visibility, modifiers, constraints
ob_pine2.location = (2.709, 0.0, 0.0)
ob_pine2.rotation_euler = (1.571, 0.0, 0.0)
ob_pine2.lineart.crease_threshold = 0.0
ob_pine2stump.location = (-4.892, 0.0, 0.0)
ob_pine2stump.rotation_euler = (1.571, -0.0, 0.0)
ob_pine2stump.lineart.crease_threshold = 0.0
ob_pine2trunk.location = (-4.901, 0.0, 0.0)
ob_pine2trunk.rotation_euler = (1.571, -0.0, 0.0)
ob_pine2trunk.lineart.crease_threshold = 0.0

# ---- collection membership
col_collection.objects.link(ob_pine2)
col_collection.objects.link(ob_pine2stump)
col_collection.objects.link(ob_pine2trunk)

# ---- scene / render settings (as saved in the file)
scene.frame_start = 1; scene.frame_end = 250; scene.frame_set(55)
scene.render.engine = 'BLENDER_EEVEE_NEXT'
scene.cycles.use_denoising = False
scene.cycles.samples = 128
scene.cycles.sampling_pattern = 'TABULATED_SOBOL'
scene.cycles.use_adaptive_sampling = False
scene.cycles.use_light_tree = False
scene.view_settings.view_transform = 'Filmic'
bpy.context.view_layer.update()

# ---- added for rendering (the .blend has no active camera and no usable light): camera, sun
cam_auto = bpy.data.cameras.new('AutoCamera')
cam_auto.lens = 50.0
cam_auto.sensor_width = 36.0
cam_auto.clip_end = 1000.0
ob_auto_camera = bpy.data.objects.new('AutoCamera', cam_auto)
scene.collection.objects.link(ob_auto_camera)
ob_auto_camera.location = (34.8819, -41.5657, 42.1345)
ob_auto_camera.rotation_euler = (1.09748, -7.21219e-08, 0.694738)
scene.camera = ob_auto_camera
light_auto_sun = bpy.data.lights.new('AutoSun', 'SUN')
light_auto_sun.energy = 3.0
light_auto_sun.angle = 0.0523599
ob_auto_sun = bpy.data.objects.new('AutoSun', light_auto_sun)
scene.collection.objects.link(ob_auto_sun)
ob_auto_sun.rotation_euler = (0.872665, 0.174533, 0.523599)
bpy.context.view_layer.update()
